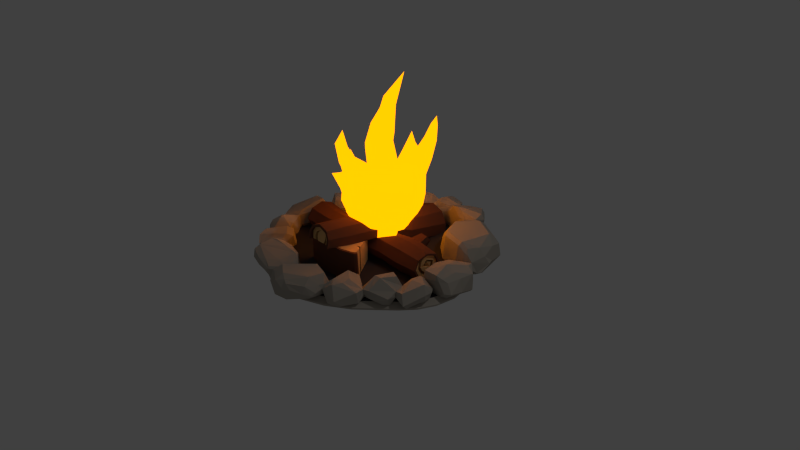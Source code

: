 # Source: fire.blend  (saved by Blender 3.6.13; exported with 4.5.12 LTS)
import bpy
from mathutils import Matrix  # noqa: F401  (used for matrix-valued properties, if any)

bpy.ops.wm.read_factory_settings(use_empty=True)
scene = bpy.context.scene
scene.name = 'Scene'

# ---- collections
col_collection_1 = bpy.data.collections.new('Collection 1'); scene.collection.children.link(col_collection_1)

# ---- materials (node trees are filled in below, after node groups)
mat_flame = bpy.data.materials.new('FLAME')
mat_flame.alpha_threshold = 0.0
mat_flame.use_transparent_shadow = False
mat_flame.diffuse_color = (1.0, 0.3728, 0.02119, 1.0)
mat_flame.specular_color = (1.0, 0.03226, 0.02175)
mat_flame.roughness = 0.5
mat_flame.specular_intensity = 1.0
mat_bark = bpy.data.materials.new('BARK')
mat_bark.alpha_threshold = 0.0
mat_bark.use_transparent_shadow = False
mat_bark.diffuse_color = (0.1473, 0.06048, 0.03549, 1.0)
mat_bark.specular_color = (0.06998, 0.02552, 0.01145)
mat_bark.roughness = 0.5
mat_bark.specular_intensity = 0.2053
mat_flesh = bpy.data.materials.new('FLESH')
mat_flesh.alpha_threshold = 0.0
mat_flesh.use_transparent_shadow = False
mat_flesh.diffuse_color = (0.8007, 0.4864, 0.1967, 1.0)
mat_flesh.specular_color = (1.0, 0.5979, 0.2251)
mat_flesh.roughness = 0.5
mat_flesh.specular_intensity = 0.3526
mat_crack = bpy.data.materials.new('CRACK')
mat_crack.alpha_threshold = 0.0
mat_crack.use_transparent_shadow = False
mat_crack.diffuse_color = (0.3506, 0.1906, 0.06757, 1.0)
mat_crack.specular_color = (0.02721, 0.01158, 0.006229)
mat_crack.roughness = 0.5
mat_crack.specular_intensity = 0.08947
mat_material = bpy.data.materials.new('Material')
mat_material.alpha_threshold = 0.0
mat_material.use_transparent_shadow = False
mat_material.diffuse_color = (0.402, 0.3615, 0.3072, 1.0)
mat_material.specular_color = (1.0, 0.7043, 0.181)
mat_material.roughness = 0.5
mat_material.specular_intensity = 0.3211
mat_material_001 = bpy.data.materials.new('Material.001')
mat_material_001.alpha_threshold = 0.0
mat_material_001.use_transparent_shadow = False
mat_material_001.diffuse_color = (0.04452, 0.04203, 0.04955, 1.0)
mat_material_001.roughness = 0.5

# ---- material node trees
mat_flame.use_nodes = True; mat_flame.node_tree.nodes.clear()
_N = mat_flame.node_tree.nodes; _L = mat_flame.node_tree.links
n0 = _N.new('ShaderNodeOutputMaterial'); n0.name = 'Material Output'; n0.location = (300, 300)
n1 = _N.new('ShaderNodeEmission'); n1.name = 'Emission'; n1.location = (10, 300)
n1.inputs[0].default_value = (0.4564, 0.1297, 0.0, 1.0)
n1.inputs[1].default_value = 5.0
_L.new(n1.outputs[0], n0.inputs[0])
n0.is_active_output = True

# ---- world
world_world = bpy.data.worlds.new('World'); scene.world = world_world
world_world.color = (0.05088, 0.05088, 0.05088)
world_world.use_sun_shadow = False
world_world.sun_shadow_jitter_overblur = 0.0
world_world.cycles.sampling_method = 'MANUAL'
world_world.cycles.sample_map_resolution = 256

# ---- cameras
cam_camera = bpy.data.cameras.new('Camera')
cam_camera.clip_end = 100.0
cam_camera.lens = 35.0
cam_camera.sensor_width = 32.0
cam_camera.sensor_height = 18.0
cam_camera.ortho_scale = 7.314
cam_camera.dof.focus_distance = 0.0
cam_camera.dof.aperture_fstop = 128.0

# ---- lights
light_lamp = bpy.data.lights.new('Lamp', 'POINT')
light_lamp.transmission_factor = 0.0
light_lamp.cutoff_distance = 30.0
light_lamp.energy = 100.0
light_lamp.shadow_buffer_clip_start = 1.001
light_lamp.shadow_soft_size = 0.1
light_lamp.shadow_maximum_resolution = 0.006
light_lamp.use_absolute_resolution = True
light_lamp.cycles.use_multiple_importance_sampling = False

# ---- meshes
me_cylinder_002 = bpy.data.meshes.new('Cylinder.002')
me_cylinder_002.from_pydata([(0.6309, 0.1948, -0.1737), (0.2632, 0.2085, -0.1567), (-0.1311, 0.1578, -0.15), (-0.7276, 0.1387, -0.1645), (0.6201, 0.03041, -0.2357), (0.2776, 0.05505, -0.2237), (-0.2312, 0.01789, -0.2023), (-0.7271, -0.008076, -0.2175), (0.6173, -0.1282, -0.1733), (0.2984, -0.09695, -0.1624), (-0.2511, -0.1366, -0.1369), (-0.7326, -0.1623, -0.1571), (0.975, 0.1506, -0.1638), (0.972, 0.01356, -0.2244), (0.9718, -0.1437, -0.148), (-1.04, 0.1542, -0.1497), (-1.057, -0.005016, -0.2069), (-1.065, -0.1633, -0.1427), (0.2285, 0.5497, -0.1341), (-0.2837, 0.5727, -0.1564), (0.1445, -0.855, 0.2287), (-0.2256, -0.8478, 0.2422), (0.1111, -0.8543, 0.2307), (0.1825, 0.5501, -0.1343), (-0.1884, -0.8471, 0.2448), (-0.2498, 0.5712, -0.1536), (0.2303, 1.08, -0.2198), (-0.2765, 1.098, -0.2157), (-0.3134, 1.1, -0.2147), (0.1936, 1.082, -0.2204), (-0.2747, 1.069, -0.2103), (0.1928, 1.053, -0.2151), (0.2301, 1.051, -0.2145), (-0.3114, 1.07, -0.2092), (0.09093, 1.056, -0.214), (0.05533, 1.058, -0.2136), (0.06665, 1.039, -0.207), (0.06064, 0.5599, -0.1343), (-0.225, -0.805, 0.2332), (0.148, -0.8127, 0.2211), (0.1161, -0.8147, 0.2308), (-0.1893, -0.8044, 0.2355), (0.004198, -0.1182, -0.1488), (-0.01155, 0.03393, -0.2115), (0.003283, 0.1751, -0.1523), (0.1448, 0.1933, -0.1547), (0.1542, 0.04604, -0.2185), (0.1616, -0.1068, -0.1561), (-0.224, 0.1497, -0.1501), (-0.1665, -0.1305, -0.1408), (-0.1416, 0.02443, -0.2061), (-0.4062, -0.6534, -0.2215), (0.4296, -0.6813, -0.2215), (-0.2063, -0.737, -0.2215), (-0.01407, -0.7576, -0.2215), (0.18, -0.741, -0.2215), (-0.3641, -0.5993, -0.2215), (0.3905, -0.6232, -0.2215), (-0.2253, -0.7277, 0.2084), (0.3755, -0.6984, -0.2215), (-0.3666, -0.6749, -0.2215), (-0.2383, -0.6033, -0.2215), (-0.1125, -0.6073, -0.2215), (0.01321, -0.6113, -0.2215), (0.139, -0.6153, -0.2215), (0.2647, -0.6192, -0.2215), (-0.18, -0.3744, -0.2225), (-0.1448, -0.3794, -0.2214), (-0.1897, -0.7342, 0.2095), (0.1226, -0.7435, 0.2087), (0.1531, -0.7415, 0.2051), (-0.4235, -0.6381, -0.2201), (-0.3814, -0.5841, -0.2201), (0.4535, -0.6602, -0.2204), (0.4145, -0.6021, -0.2204), (0.2525, -0.4686, -0.2238), (0.2744, -0.4507, -0.2215), (0.2952, -0.4816, -0.2215), (0.04979, -0.4214, -0.2215), (-0.08001, -0.3934, -0.2215), (-0.2951, 0.7469, -0.1482)], [(75, 76)], [(0, 12, 13, 4), (4, 13, 14, 8), (16, 7, 11, 17), (7, 6, 10, 11), (46, 5, 9, 47), (5, 4, 8, 9), (15, 3, 7, 16), (45, 1, 5, 46), (1, 0, 4, 5), (26, 32, 31, 29), (2, 44, 43, 50), (70, 69, 55), (37, 25, 30, 35, 36), (32, 18, 23, 31), (30, 25, 19, 80, 33), (27, 30, 33, 28), (68, 58, 53), (23, 37, 36, 34, 31), (41, 24, 21, 38), (39, 20, 22, 40), (50, 43, 42, 49), (6, 50, 49, 10), (43, 46, 47, 42), (44, 45, 46, 43), (3, 48, 6, 7), (48, 2, 50, 6), (59, 65, 57, 52), (51, 56, 61, 60), (60, 61, 62, 53), (53, 62, 63, 54), (54, 63, 64, 55), (55, 64, 65, 59), (70, 39, 40, 69), (68, 41, 38, 58), (56, 51, 71, 72), (52, 57, 74, 73), (65, 77, 57), (62, 79, 78, 63), (61, 67, 79, 62), (56, 66, 67, 61), (63, 78, 75, 64), (64, 75, 77, 65)])
me_cylinder_002.polygons.foreach_set('material_index', [1, 1, 1, 1, 1, 1, 1, 1, 1, 1, 1, 1, 2, 1, 1, 1, 1, 2, 1, 1, 1, 1, 1, 1, 1, 1, 1, 1, 1, 1, 1, 1, 1, 1, 1, 1, 2, 2, 2, 2, 2, 2])
me_cylinder_002.materials.append(mat_flame)
me_cylinder_002.materials.append(mat_bark)
me_cylinder_002.materials.append(mat_flesh)
me_cylinder_002.materials.append(mat_crack)
me_cylinder_002.materials.append(None)
me_cylinder_002.use_remesh_preserve_volume = False
me_cylinder_002.use_remesh_preserve_attributes = False
me_cylinder_002.use_mirror_vertex_groups = False
me_cylinder_002.update()
me_circle_001 = bpy.data.meshes.new('Circle.001')
me_circle_001.from_pydata([(-0.025, 1.14, -0.005958), (-0.2433, 1.129, -0.00426), (-0.4544, 1.079, -0.002493), (-0.6484, 0.9931, -0.0008904), (-0.8125, 0.8709, 0.0001646), (-0.9202, 0.7091, -0.000789), (-0.9919, 0.5211, -0.001831), (-1.066, 0.3204, 0.0005324), (-1.124, 0.1093, 0.005109), (-1.124, -0.1107, 0.008435), (-1.067, -0.3014, 0.008595), (-0.9757, -0.4563, 0.007638), (-0.8378, -0.6057, 0.006244), (-0.6515, -0.7591, 0.004708), (-0.4718, -0.8802, 0.005762), (-0.2953, -0.9542, 0.007831), (-0.105, -0.9815, 0.008751), (0.1133, -0.9602, 0.006446), (0.3435, -0.8712, 0.0005522), (0.5442, -0.7254, -0.007376), (0.6995, -0.574, -0.009804), (0.8403, -0.4573, -0.006665), (0.9472, -0.3317, -0.005217), (1.016, -0.1766, -0.004425), (1.039, 0.02294, -0.005018), (1.002, 0.2078, -0.002704), (0.9156, 0.3765, 0.00114), (0.8065, 0.5477, 0.002811), (0.693, 0.7323, -0.0001713), (0.5621, 0.9081, -0.005159), (0.3961, 1.041, -0.008193), (0.1917, 1.111, -0.007421), (-0.01692, 1.446, -0.007696), (-0.2986, 1.432, -0.005506), (-0.5709, 1.368, -0.003227), (-0.821, 1.257, -0.001159), (-1.033, 1.099, 0.0002018), (-1.172, 0.8907, -0.001028), (-1.264, 0.6481, -0.002372), (-1.359, 0.3893, 0.0006762), (-1.434, 0.117, 0.00658), (-1.435, -0.1669, 0.01087), (-1.361, -0.4128, 0.01108), (-1.243, -0.6127, 0.009842), (-1.065, -0.8053, 0.008044), (-0.8251, -1.003, 0.006062), (-0.5932, -1.159, 0.007422), (-0.3656, -1.255, 0.01009), (-0.1201, -1.29, 0.01128), (0.1615, -1.263, 0.008305), (0.4584, -1.148, 0.0007017), (0.724, -0.971, -0.00672), (0.9258, -0.7781, -0.009244), (1.099, -0.614, -0.008608), (1.237, -0.4519, -0.00674), (1.326, -0.2518, -0.005719), (1.356, 0.005543, -0.006483), (1.307, 0.244, -0.003498), (1.196, 0.4616, 0.00146), (1.056, 0.6824, 0.003615), (0.9092, 0.9205, -0.0002315), (0.7403, 1.147, -0.006665), (0.5263, 1.318, -0.01058), (0.2626, 1.409, -0.009583), (-0.01501, 1.519, -0.0627), (-0.3116, 1.504, -0.0604), (-0.5983, 1.436, -0.058), (-0.8617, 1.319, -0.05582), (-1.085, 1.153, -0.05439), (-1.231, 0.9335, -0.05568), (-1.328, 0.6781, -0.0571), (-1.429, 0.4055, -0.05389), (-1.507, 0.1188, -0.04767), (-1.508, -0.1801, -0.04315), (-1.43, -0.4391, -0.04294), (-1.306, -0.6496, -0.04424), (-1.119, -0.8524, -0.04613), (-0.866, -1.061, -0.04822), (-0.6219, -1.225, -0.04678), (-0.3822, -1.326, -0.04397), (-0.1237, -1.363, -0.04273), (0.1729, -1.334, -0.04585), (0.4855, -1.213, -0.05386), (0.7652, -1.027, -0.06168), (0.9777, -0.8238, -0.06433), (1.16, -0.6509, -0.06366), (1.306, -0.4802, -0.0617), (1.399, -0.2695, -0.06062), (1.43, 0.001439, -0.06143), (1.379, 0.2526, -0.05828), (1.263, 0.4817, -0.05306), (1.114, 0.7142, -0.05079), (0.9603, 0.965, -0.05484), (0.7824, 1.204, -0.06162), (0.557, 1.384, -0.06574), (0.2793, 1.48, -0.06469), (-0.0151, 1.518, -0.08475), (-0.3117, 1.503, -0.08245), (-0.5984, 1.436, -0.08005), (-0.8618, 1.319, -0.07787), (-1.085, 1.153, -0.07644), (-1.231, 0.9334, -0.07773), (-1.329, 0.678, -0.07915), (-1.429, 0.4054, -0.07594), (-1.507, 0.1187, -0.06972), (-1.508, -0.1802, -0.0652), (-1.43, -0.4392, -0.06498), (-1.306, -0.6496, -0.06628), (-1.119, -0.8525, -0.06818), (-0.8661, -1.061, -0.07026), (-0.6219, -1.225, -0.06883), (-0.3823, -1.326, -0.06602), (-0.1237, -1.363, -0.06477), (0.1728, -1.334, -0.0679), (0.4854, -1.213, -0.07591), (0.7651, -1.027, -0.08372), (0.9776, -0.8238, -0.08638), (1.16, -0.651, -0.08571), (1.305, -0.4803, -0.08375), (1.399, -0.2696, -0.08267), (1.43, 0.001359, -0.08348), (1.379, 0.2525, -0.08033), (1.263, 0.4816, -0.07511), (1.114, 0.7141, -0.07284), (0.9602, 0.9649, -0.07689), (0.7823, 1.204, -0.08367), (0.5569, 1.384, -0.08779), (0.2792, 1.479, -0.08674), (-0.025, 1.14, -0.04231), (-0.2433, 1.129, -0.04062), (-0.4544, 1.079, -0.03885), (-0.6484, 0.9931, -0.03725), (-0.8125, 0.8709, -0.03619), (-0.9202, 0.7091, -0.03714), (-0.9919, 0.5211, -0.03819), (-1.066, 0.3204, -0.03582), (-1.124, 0.1093, -0.03125), (-1.124, -0.1107, -0.02792), (-1.067, -0.3014, -0.02776), (-0.9757, -0.4563, -0.02872), (-0.8378, -0.6057, -0.03011), (-0.6515, -0.7591, -0.03165), (-0.4718, -0.8802, -0.03059), (-0.2953, -0.9542, -0.02852), (-0.105, -0.9815, -0.0276), (0.1133, -0.9602, -0.02991), (0.3435, -0.8712, -0.0358), (0.5442, -0.7254, -0.04373), (0.6995, -0.574, -0.04616), (0.8403, -0.4573, -0.04302), (0.9472, -0.3317, -0.04157), (1.016, -0.1766, -0.04078), (1.039, 0.02294, -0.04137), (1.002, 0.2078, -0.03906), (0.9156, 0.3765, -0.03521), (0.8065, 0.5477, -0.03354), (0.693, 0.7323, -0.03653), (0.5621, 0.9081, -0.04151), (0.3961, 1.041, -0.04455), (0.1917, 1.111, -0.04378), (-0.01692, 1.446, -0.04405), (-0.2986, 1.432, -0.04186), (-0.5709, 1.368, -0.03958), (-0.821, 1.257, -0.03751), (-1.033, 1.099, -0.03615), (-1.172, 0.8907, -0.03738), (-1.264, 0.6481, -0.03873), (-1.359, 0.3893, -0.03568), (-1.434, 0.117, -0.02978), (-1.435, -0.1669, -0.02548), (-1.361, -0.4128, -0.02528), (-1.243, -0.6127, -0.02651), (-1.065, -0.8053, -0.02831), (-0.8251, -1.003, -0.03029), (-0.5932, -1.159, -0.02893), (-0.3656, -1.255, -0.02626), (-0.1201, -1.29, -0.02508), (0.1615, -1.263, -0.02805), (0.4584, -1.148, -0.03565), (0.724, -0.971, -0.04307), (0.9258, -0.7781, -0.0456), (1.099, -0.614, -0.04496), (1.237, -0.4519, -0.0431), (1.326, -0.2518, -0.04207), (1.356, 0.005543, -0.04284), (1.307, 0.244, -0.03985), (1.196, 0.4616, -0.03489), (1.056, 0.6824, -0.03274), (0.9092, 0.9205, -0.03659), (0.7403, 1.147, -0.04302), (0.5263, 1.318, -0.04693), (0.2626, 1.409, -0.04594), (-0.292, 1.327, 0.1293), (-0.6676, 1.367, -0.05561), (-0.2912, 1.318, 0.03623), (-0.4982, 1.174, -0.05052), (-0.3209, 1.505, 0.04047), (-1.195, 0.7942, 0.1698), (-0.3064, 1.505, 0.1562), (-0.3737, 1.461, 0.2313), (-1.086, 0.4334, 0.1605), (-1.464, 0.555, 0.06098), (-0.5287, 1.556, 0.1357), (-0.4422, 1.137, -0.01898), (-0.4259, 1.332, -0.0461), (-0.3436, 1.281, -0.01301), (-0.5284, 1.493, -0.01267), (-0.7583, 1.304, 0.14), (-0.7276, 1.445, 0.1535), (-0.5571, 1.377, 0.2389), (-0.5982, 1.275, 0.233), (-0.7603, 1.291, -0.007954), (-0.7192, 1.419, -0.00952), (-1.447, 0.5603, 0.1835), (-1.222, 0.4871, 0.2169), (-1.359, 0.7405, 0.1405), (-1.135, 0.2896, 0.07249), (-1.23, 0.3206, 0.02958), (-1.307, 0.8666, 0.03129), (-1.072, 0.3676, 0.1338), (-1.192, 0.8644, 0.09336), (-1.298, 0.447, 0.2063), (-1.274, 0.6437, 0.209), (-1.335, 0.6087, 0.2049), (-1.265, 0.7343, 0.1795), (-0.9617, 0.6215, -0.04806), (-1.177, 0.509, -0.07202), (-0.8952, 0.6601, 0.1071), (-1.324, 0.4838, -0.08095), (-1.041, -0.5766, 0.008033), (-1.127, -0.7902, 0.2044), (-0.9941, -0.9266, -0.04975), (-1.044, -0.5311, 0.1645), (-1.135, -0.8266, -0.06031), (-1.186, -0.7219, 0.1312), (-1.025, -0.6508, -0.0698), (-1.054, -1.009, 0.226), (-0.9933, -1.068, 0.144), (-0.8626, -0.5713, -0.06754), (-0.7908, -0.8604, -0.0256), (-1.116, -0.8649, 0.2361), (-0.9284, -0.52, -0.02652), (-1.192, -0.837, 0.07258), (-1.16, -0.7048, 0.01922), (-1.144, -0.7373, -0.03435), (-1.045, -0.5985, -0.01419), (-0.8156, -0.7588, 0.2353), (-0.7804, -0.685, 0.1871), (-0.7822, -0.8766, 0.1148), (-0.8162, -0.946, 0.1377), (-0.9936, -0.6144, 0.2295), (-0.9544, -0.543, 0.18), (-1.033, -0.5574, 0.1681), (0.6626, -0.7666, 0.03354), (1.062, -0.7873, 0.05988), (0.9699, -0.4647, 0.02407), (0.8171, -0.8781, 0.08158), (0.9589, -0.5913, -0.06954), (1.014, -0.7654, -0.02658), (0.7572, -0.6432, -0.01107), (0.6035, -0.771, 0.01479), (0.3936, -1.126, 0.02642), (0.6427, -0.6425, 0.07441), (0.8228, -0.4362, 0.1702), (1.102, -0.7655, 0.0856), (0.6184, -0.7252, 0.03802), (1.061, -0.699, -0.03881), (0.8546, -0.74, -0.03234), (0.9002, -0.6999, -0.05462), (0.6764, -0.7148, 0.02394), (0.9119, -0.7046, 0.2684), (0.8159, -0.6996, 0.2614), (0.9093, -0.4946, 0.2637), (1.002, -0.5267, 0.255), (0.8826, -0.8616, 0.1467), (0.8052, -0.8848, 0.1415), (0.8289, -0.6714, -0.03264), (1.119, -0.6566, 0.07369), (1.112, -0.646, 0.1469), (1.112, -0.7228, 0.1018), (1.071, -0.5036, 0.1463), (0.9971, -0.4413, 0.0943), (0.6743, -1.122, -0.03755), (0.7471, -0.9438, -0.04783), (0.3805, -1.07, -0.0005748), (0.501, -0.8679, -0.03901), (0.5075, -1.184, -0.01349), (0.5411, -0.7044, 0.1573), (0.4707, -0.8166, 0.2387), (0.4331, -0.8695, -0.009155), (0.5215, -1.039, -0.05718), (0.4593, -1.037, -0.04338), (0.5732, -1.126, -0.04363), (0.8326, -1.007, 0.1568), (0.6497, -1.049, 0.2326), (0.6316, -0.94, 0.2408), (0.7881, -0.8481, 0.02494), (0.8166, -0.9682, -0.002953), (0.5868, -1.241, 0.01529), (0.6872, -1.224, 0.06637), (0.4444, -1.196, 0.1312), (0.5781, -1.152, 0.2202), (0.5112, -1.072, 0.241), (0.7249, -1.131, -0.01108), (0.6024, -1.205, -0.01469), (0.6218, -1.172, -0.03011), (0.6742, -1.15, -0.03136), (0.9118, -0.8551, 0.04018), (0.7987, -0.7811, -0.003669), (0.7164, -0.7316, -0.019), (0.9922, -0.8138, 0.1159), (0.6812, -0.7019, 0.1122), (0.8559, -0.6178, -0.03968), (1.032, -0.532, 0.04261), (1.337, -0.4087, 0.2341), (1.277, -0.2014, 0.08136), (1.041, -0.2489, -0.00984), (1.083, -0.1798, -0.05396), (1.379, -0.4304, 0.1128), (1.272, -0.6878, 0.02939), (1.235, -0.6657, 0.1753), (1.359, -0.4206, 0.0358), (1.284, -0.3623, -0.06007), (1.323, -0.3073, 0.007259), (1.094, -0.5477, 0.01007), (1.205, -0.4674, -0.08189), (1.232, -0.5988, -0.05633), (1.158, -0.4349, 0.23), (1.045, -0.3307, 0.1637), (1.044, -0.2522, 0.08916), (1.106, -0.2037, 0.1188), (1.113, -0.275, 0.2029), (1.146, -0.2557, 0.2032), (1.156, -0.2157, 0.1577), (1.142, -0.2064, 0.2691), (1.094, 0.2464, 0.2137), (1.233, -0.216, 0.1784), (1.497, 0.2371, -0.02807), (1.508, 0.04322, 0.019), (1.431, 0.07787, -0.05726), (1.176, -0.1659, -0.05977), (1.359, -0.3083, 0.09748), (1.057, 0.2293, -0.0193), (1.268, 0.4692, 0.1509), (1.284, 0.4769, 0.03666), (1.385, 0.278, 0.2391), (1.504, 0.2293, 0.1908), (1.413, 0.02459, 0.2531), (1.342, -0.2149, 0.2756), (1.327, -0.226, 0.2127), (1.392, -0.1121, -0.05198), (1.355, -0.1758, -0.0207), (1.335, -0.1659, -0.05977), (1.513, -0.1429, 0.0573), (1.451, -0.2001, 0.06518), (1.38, -0.2124, 0.2031), (1.454, -0.1419, 0.1913), (1.404, -0.1801, 0.2371), (1.479, 0.04371, 0.191), (1.1, 0.01146, 0.2691), (1.282, 0.01782, 0.314), (1.244, 0.2274, 0.2609), (1.07, 0.02476, -0.03663), (1.077, 0.238, 0.09388), (1.052, 0.01518, 0.1052), (1.175, 0.4099, 0.04079), (1.307, 0.4187, -0.07338), (1.309, 0.4569, -0.05209), (1.464, 0.2383, -0.06171), (1.106, 0.2822, -0.04027), (1.097, 0.2331, -0.06186), (1.077, 0.2468, -0.04323), (1.282, 0.4342, -0.05055), (1.27, 0.3857, -0.07133), (1.245, 0.2352, -0.0618), (-0.5107, 1.339, -0.05455), (-1.519, 0.2754, 0.2023), (-1.337, 0.3541, -0.04273), (-1.482, -0.05611, -0.05023), (-1.324, 0.3599, 0.06185), (-1.184, -0.2703, 0.2047), (-1.12, -0.02866, 0.2239), (-1.23, -0.05044, 0.2688), (-1.454, 0.2493, 0.2413), (-1.592, -0.07107, 0.1225), (-1.389, -0.2994, -0.006532), (-1.403, -0.3928, 0.08739), (-1.208, -0.167, -0.02088), (-1.185, -0.2418, 0.05502), (-1.13, 0.06061, 0.01188), (-1.181, 0.2859, -0.03091), (-1.246, 0.1364, 0.2811), (-1.276, 0.2071, 0.2687), (-1.126, 0.1405, 0.2075), (-1.153, 0.2161, 0.1992), (-1.089, 0.1871, 0.08799), (-1.121, 0.2375, 0.02978), (-1.09, 0.01124, 0.07334), (-1.422, 0.1697, -0.07497), (-1.232, 0.1154, -0.05932), (-1.326, -0.07028, -0.05964), (-1.57, 0.1097, 0.1686), (-1.538, -0.06321, 0.03812), (-1.533, 0.1501, 0.04855), (-1.49, -0.2273, 0.06068), (-1.404, -0.3337, 0.1829), (-1.377, -0.3812, 0.1706), (-1.218, -0.2106, 0.2479), (-1.56, -0.1383, 0.1433), (-1.569, -0.09438, 0.1675), (-1.583, -0.09748, 0.1442), (-1.423, -0.3367, 0.1548), (-1.431, -0.2904, 0.1834), (-1.433, -0.1398, 0.2071), (-1.456, 0.3566, 0.06573), (-1.392, 0.3212, 0.1283), (-0.7593, -1.291, 0.2386), (-0.8418, -1.173, -0.0282), (-0.4298, -1.299, -0.04443), (-0.8548, -1.075, 0.1061), (-0.3056, -0.9604, 0.2225), (-0.4902, -0.9186, 0.2486), (-0.455, -1.018, 0.2845), (-0.7389, -1.222, 0.2801), (-0.3995, -1.387, 0.1238), (-0.1019, -1.167, 0.01006), (-0.1452, -1.207, 0.08), (-0.3476, -1.022, -0.007907), (-0.3569, -0.9086, 0.05981), (-0.585, -0.9493, 0.06557), (-0.789, -1.022, -0.001931), (-0.8341, -0.9842, 0.1035), (-0.6434, -1.026, 0.3173), (-0.7127, -1.055, 0.3114), (-0.6619, -0.924, 0.2548), (-0.7761, -0.9412, 0.2443), (-0.87, -0.9858, 0.06738), (-0.7168, -0.9021, 0.1519), (-0.7668, -0.9398, 0.09791), (-0.5379, -0.9041, 0.1173), (-0.6672, -1.241, -0.03746), (-0.6312, -1.057, -0.004598), (-0.4315, -1.15, -0.04188), (-0.5862, -1.348, 0.1906), (-0.4146, -1.345, 0.04219), (-0.6336, -1.328, 0.07663), (-0.2544, -1.29, 0.05154), (-0.1332, -1.191, 0.1703), (-0.06643, -1.133, 0.1415), (-0.2951, -1.011, 0.2473), (-0.2894, -0.9801, 0.2295), (-0.3341, -1.355, 0.1394), (-0.377, -1.361, 0.168), (-0.373, -1.377, 0.1433), (-0.1395, -1.204, 0.1328), (-0.1941, -1.22, 0.1707), (-0.344, -1.223, 0.209), (-0.8342, -1.265, 0.08697), (-0.8316, -1.191, 0.1355), (-0.8911, -1.021, 0.1403), (-0.9357, -0.8852, 0.2352), (-1.056, -0.7408, 0.2352), (-0.4988, -1.316, 0.2104), (-1.248, -0.4945, -0.05074), (-1.302, -0.6837, -0.02993), (-1.417, -0.5088, -0.008857), (-1.091, -0.389, -0.009063), (-1.243, -0.5041, 0.2736), (-1.048, -0.5691, 0.1771), (-1.338, -0.3672, 0.00611), (-1.286, -0.3628, -0.0223), (-1.357, -0.5867, 0.1866), (-1.406, -0.5837, 0.1058), (-1.37, -0.6343, 0.1039), (-1.341, -0.643, 0.1477), (1.161, 1.019, 0.2582), (1.171, 0.8923, 0.3645), (1.245, 0.9962, 0.2191), (1.307, 0.6623, 0.1831), (0.4773, 1.044, 0.1342), (0.4795, 1.005, 0.2535), (0.6488, 1.217, 0.2649), (0.6607, 1.24, 0.2096), (0.7974, 1.221, 0.2604), (1.128, 0.9026, -0.07246), (1.236, 1.043, 0.032), (1.306, 0.614, -0.02198), (1.327, 0.731, 0.06631), (0.6628, 1.23, 0.02988), (0.5446, 1.155, 0.1211), (0.8056, 1.24, 0.01619), (0.7208, 1.132, -0.04952), (0.7264, 0.5383, -0.03073), (1.277, 0.5577, -0.02007), (1.034, 0.4699, -0.07234), (1.047, 0.3903, 0.003003), (0.5118, 0.9291, 0.0301), (0.4532, 0.8699, 0.1319), (0.45, 0.9438, 0.09293), (0.6164, 0.8511, 0.343), (0.5537, 1.16, 0.1971), (0.6977, 1.152, 0.3066), (0.8389, 1.085, 0.3551), (0.7887, 0.4557, 0.03734), (0.7264, 0.5383, -0.0307), (1.283, 0.8302, 0.26), (1.287, 0.8275, 0.05731), (1.257, 0.6814, -0.0726), (1.219, 0.5901, -0.07682), (1.245, 0.6354, 0.2953), (0.172, -1.039, 0.2916), (-0.1674, -1.423, 0.2169), (-0.1151, -1.337, 0.2944), (-0.2213, -1.413, 0.1936), (-0.1928, -1.305, 0.1602), (0.3483, -1.413, 0.102), (0.3657, -1.386, 0.2011), (0.1758, -1.514, 0.2164), (0.1326, -1.548, 0.1546), (0.01878, -1.542, 0.2115), (-0.08689, -1.349, -0.0189), (-0.2361, -1.448, 0.06174), (-0.1085, -1.118, 0.1399), (0.1354, -1.551, 0.1243), (0.2334, -1.481, 0.0854), (0.002439, -1.556, 0.01926), (0.1184, -1.481, -0.03608), (-0.01987, -1.088, 0.0596), (-0.05018, -1.126, 0.02853), (0.1896, -1.048, -0.03926), (0.2173, -0.9953, 0.01806), (0.3761, -1.337, 0.02595), (0.4499, -1.294, 0.1093), (0.419, -1.344, 0.07303), (0.4402, -1.162, 0.1771), (0.3712, -1.095, 0.2793), (0.3332, -1.287, 0.2767), (0.227, -1.5, 0.142), (0.1283, -1.492, 0.2456), (0.05063, -1.452, 0.2859), (0.3975, -1.01, 0.05931), (-0.173, -1.304, 0.2261), (0.05557, -1.047, 0.2148), (-0.1936, -1.308, 0.08674), (-0.08222, -1.21, -0.009348), (-0.009658, -1.143, -0.02394), (0.08581, -1.036, 0.03876), (-0.05154, -1.169, 0.2448), (0.4276, -1.312, 0.0609), (0.4179, -1.229, 0.1843), (0.4088, -0.9622, -0.005192), (0.4501, -0.9775, -0.03128), (-0.07122, -1.082, 0.07704), (-0.1655, -1.181, 0.1671), (-0.08506, -1.115, 0.02487), (-0.1584, -1.202, 0.1597), (-0.5543, 1.16, -0.03507), (-0.6554, 1.272, -0.03775), (-0.6828, 1.119, 0.134), (-0.5622, 1.074, 0.069), (-0.5582, 1.173, 0.2252), (-0.4588, 1.132, 0.165), (-0.4535, 1.148, 0.1967), (-0.4877, 1.175, 0.2236), (-0.7006, 1.146, 0.01475), (-0.5813, 1.102, 0.007935), (1.079, 0.4922, 0.3605), (1.064, 0.448, 0.3221), (0.6054, 0.6389, 0.1982), (0.5625, 0.7173, 0.2191), (0.7518, 0.5441, 0.3071), (0.7253, 0.6049, 0.3458), (0.6169, 0.5912, 0.07158), (0.5628, 0.6583, 0.0854), (0.618, 0.5983, 0.05211), (1.174, 0.4927, 0.3005), (1.159, 0.4486, 0.2579), (1.211, 0.4627, 0.2278), (0.4318, 1.224, -0.05756), (0.2179, 1.23, -0.05498), (0.4129, 1.572, -0.06423), (0.2401, 1.556, 0.2149), (0.2392, 1.611, 0.1295), (0.2013, 1.58, 0.1915), (0.4497, 1.562, 0.2438), (0.4502, 1.617, 0.1587), (-0.006571, 1.327, 0.1251), (0.04009, 1.382, 0.2058), (0.196, 1.28, 0.3053), (0.1904, 1.206, 0.2482), (0.2697, 1.198, 0.3441), (-0.02035, 1.31, 0.03117), (0.06893, 1.287, -0.03995), (0.2828, 1.571, -0.05687), (0.2137, 1.581, -0.005054), (0.6352, 1.32, -0.05385), (0.3946, 1.199, 0.3288), (0.3973, 1.234, 0.3514), (0.3519, 1.197, 0.3568), (0.3969, 1.165, 0.2308), (0.6915, 1.344, 0.2338), (0.651, 1.329, 0.3064), (0.4108, 1.156, 0.08801), (0.2021, 1.207, 0.05806), (0.09418, 1.523, 0.1875), (-0.201, 1.269, 0.08158), (-0.1878, 1.284, -0.06183), (0.03047, 1.63, 0.1659), (-0.2545, 1.266, 0.07955), (-0.0297, 1.465, 0.2443), (-0.1003, 1.356, 0.2162), (-0.03016, 1.381, 0.1972), (-0.182, 1.39, 0.2109), (-0.2316, 1.474, 0.209), (-0.2822, 1.296, -0.04306), (-0.2512, 1.289, -0.06101), (-0.275, 1.286, -0.03243), (-0.2313, 1.661, 0.1726), (-0.1881, 1.684, 0.1746), (-0.2716, 1.626, -0.01403), (-0.1454, 1.52, 0.2342), (-0.1856, 1.512, 0.2261), (0.06963, 1.478, 0.007424), (0.08452, 1.506, 0.02977), (0.106, 1.517, 0.002191), (-0.0106, 1.572, -0.05922), (0.008073, 1.601, -0.03123), (-0.226, 1.651, -0.01928), (-0.2336, 1.619, -0.04797), (-0.935, 0.701, 0.1411), (-1.013, 0.7362, 0.1926), (-1.035, 0.6919, 0.1901), (-1.007, 0.6524, 0.1812), (-1.384, 0.721, -0.05779), (-1.353, 0.6599, -0.07119), (-1.377, 0.6432, -0.07351), (-1.416, 0.6639, -0.06057), (-0.973, 0.6912, -0.0525), (-1.024, 0.7502, -0.04073), (-0.9577, 0.8203, 0.12), (-0.9068, 0.7303, 0.09977), (-0.8038, 0.8544, -0.02088), (-1.118, 0.8544, -0.04575), (-1.158, 0.9203, -0.05194), (-0.8361, 1.404, -0.03371), (-0.9469, 1.375, -0.07507), (-0.6958, 1.042, -0.02088), (-0.8119, 1.408, 0.1066), (-0.6958, 1.042, 0.1649), (-0.8231, 1.392, 0.2112), (-0.8959, 1.381, 0.2385), (-0.7989, 1.359, 0.2356), (-0.8537, 1.311, 0.2862), (-1.181, 0.8972, 0.02783), (-0.9441, 1.406, 0.1067), (-0.7658, 0.9203, 0.1649), (-1.108, 0.8419, 0.1418), (-0.8038, 0.8544, 0.01362), (-1.08, 0.9203, 0.2862), (-1.172, 0.9805, 0.218), (-1.192, 0.9364, 0.1646), (-1.167, 1.001, 0.1005), (-1.083, 1.204, 0.1025), (-1.093, 1.179, 0.005361), (-1.075, 0.8346, 0.03555), (-1.103, 0.7568, -0.05557), (-1.165, 0.6754, -0.06193), (-1.251, 0.5721, -0.07167)], [], [(1, 2, 3, 4, 5, 6, 7, 8, 9, 10, 11, 12, 13, 14, 15, 16, 17, 18, 19, 20, 21, 22, 23, 24, 25, 26, 27, 28, 29, 30, 31, 0), (33, 32, 64, 65), (7, 6, 38, 39), (21, 20, 52, 53), (8, 7, 39, 40), (22, 21, 53, 54), (9, 8, 40, 41), (23, 22, 54, 55), (10, 9, 41, 42), (24, 23, 55, 56), (11, 10, 42, 43), (25, 24, 56, 57), (12, 11, 43, 44), (26, 25, 57, 58), (13, 12, 44, 45), (27, 26, 58, 59), (14, 13, 45, 46), (1, 0, 32, 33), (28, 27, 59, 60), (15, 14, 46, 47), (2, 1, 33, 34), (29, 28, 60, 61), (16, 15, 47, 48), (3, 2, 34, 35), (30, 29, 61, 62), (17, 16, 48, 49), (4, 3, 35, 36), (31, 30, 62, 63), (18, 17, 49, 50), (5, 4, 36, 37), (0, 31, 63, 32), (19, 18, 50, 51), (6, 5, 37, 38), (20, 19, 51, 52), (68, 67, 99, 100), (60, 59, 91, 92), (47, 46, 78, 79), (34, 33, 65, 66), (61, 60, 92, 93), (48, 47, 79, 80), (35, 34, 66, 67), (62, 61, 93, 94), (49, 48, 80, 81), (36, 35, 67, 68), (63, 62, 94, 95), (50, 49, 81, 82), (37, 36, 68, 69), (32, 63, 95, 64), (51, 50, 82, 83), (38, 37, 69, 70), (52, 51, 83, 84), (39, 38, 70, 71), (53, 52, 84, 85), (40, 39, 71, 72), (54, 53, 85, 86), (41, 40, 72, 73), (55, 54, 86, 87), (42, 41, 73, 74), (56, 55, 87, 88), (43, 42, 74, 75), (57, 56, 88, 89), (44, 43, 75, 76), (58, 57, 89, 90), (45, 44, 76, 77), (59, 58, 90, 91), (46, 45, 77, 78), (97, 96, 127, 126, 125, 124, 123, 122, 121, 120, 119, 118, 117, 116, 115, 114, 113, 112, 111, 110, 109, 108, 107, 106, 105, 104, 103, 102, 101, 100, 99, 98), (95, 94, 126, 127), (82, 81, 113, 114), (69, 68, 100, 101), (64, 95, 127, 96), (83, 82, 114, 115), (70, 69, 101, 102), (84, 83, 115, 116), (71, 70, 102, 103), (85, 84, 116, 117), (72, 71, 103, 104), (86, 85, 117, 118), (73, 72, 104, 105), (87, 86, 118, 119), (74, 73, 105, 106), (88, 87, 119, 120), (75, 74, 106, 107), (89, 88, 120, 121), (76, 75, 107, 108), (90, 89, 121, 122), (77, 76, 108, 109), (91, 90, 122, 123), (78, 77, 109, 110), (65, 64, 96, 97), (92, 91, 123, 124), (79, 78, 110, 111), (66, 65, 97, 98), (93, 92, 124, 125), (80, 79, 111, 112), (67, 66, 98, 99), (94, 93, 125, 126), (81, 80, 112, 113), (129, 130, 131, 132, 133, 134, 135, 136, 137, 138, 139, 140, 141, 142, 143, 144, 145, 146, 147, 148, 149, 150, 151, 152, 153, 154, 155, 156, 157, 158, 159, 128), (161, 160, 191, 190, 189, 188, 187, 186, 185, 184, 183, 182, 181, 180, 179, 178, 177, 176, 175, 174, 173, 172, 171, 170, 169, 168, 167, 166, 165, 164, 163, 162), (135, 134, 166, 167), (149, 148, 180, 181), (136, 135, 167, 168), (150, 149, 181, 182), (137, 136, 168, 169), (151, 150, 182, 183), (138, 137, 169, 170), (152, 151, 183, 184), (139, 138, 170, 171), (153, 152, 184, 185), (140, 139, 171, 172), (154, 153, 185, 186), (141, 140, 172, 173), (155, 154, 186, 187), (142, 141, 173, 174), (129, 128, 160, 161), (156, 155, 187, 188), (143, 142, 174, 175), (130, 129, 161, 162), (157, 156, 188, 189), (144, 143, 175, 176), (131, 130, 162, 163), (158, 157, 189, 190), (145, 144, 176, 177), (132, 131, 163, 164), (159, 158, 190, 191), (146, 145, 177, 178), (133, 132, 164, 165), (128, 159, 191, 160), (147, 146, 178, 179), (134, 133, 165, 166), (148, 147, 179, 180), (192, 562, 561, 194), (198, 199, 192), (199, 198, 202, 209), (194, 203, 205), (559, 565, 203), (192, 199, 563, 562), (563, 210, 560), (209, 202, 208), (205, 203, 204), (216, 225, 227, 219), (560, 210, 207, 558), (196, 205, 204), (203, 195, 204), (196, 194, 205), (208, 202, 206, 212), (195, 556, 557, 193, 375), (193, 212, 206, 375), (193, 557, 564, 211), (202, 198, 196, 206), (208, 212, 211, 207), (207, 210, 209, 208), (559, 203, 194, 561), (228, 635, 634, 667), (216, 219, 221), (201, 636, 635, 228), (218, 633, 636, 201), (632, 631, 222, 214, 200), (213, 221, 223), (216, 394, 393, 395), (666, 667, 634), (218, 201, 213, 215), (220, 218, 215), (217, 201, 228), (200, 214, 221, 219), (221, 214, 222, 223), (215, 223, 222, 224), (215, 213, 223), (228, 226, 217), (637, 640, 227, 225), (660, 653, 220, 656), (217, 226, 225, 216), (460, 246, 250, 461), (238, 239, 231), (236, 240, 242), (229, 232, 252), (239, 238, 247, 248), (234, 230, 468), (233, 242, 244), (236, 242, 233, 237), (231, 237, 233), (231, 239, 436), (238, 231, 233, 235), (241, 238, 235), (244, 242, 243), (230, 240, 461), (230, 234, 242, 240), (229, 241, 245), (235, 244, 243, 245), (242, 234, 243), (235, 233, 244), (241, 235, 245), (234, 229, 245, 243), (247, 238, 241, 251), (250, 251, 252), (247, 251, 250, 246), (246, 249, 248, 247), (459, 249, 246, 460), (280, 313, 255), (262, 263, 255), (279, 278, 270, 274, 310, 264), (263, 262, 271, 272), (283, 260, 253), (257, 266, 268), (280, 273, 270, 278), (272, 273, 280, 281), (327, 331, 328, 280), (255, 257, 312), (269, 309, 253, 265), (268, 266, 267), (308, 309, 267), (254, 258, 266, 264), (269, 262, 259), (276, 268, 267, 309), (266, 258, 267), (312, 257, 268, 276), (256, 307, 310, 274), (271, 275, 274, 270), (270, 273, 272, 271), (277, 279, 264, 266), (277, 278, 279), (281, 280, 255), (293, 299, 303, 297), (288, 302, 295), (285, 260, 283, 282), (550, 289, 551), (530, 540, 284, 529), (302, 301, 294, 295), (304, 298, 286), (301, 299, 293, 294), (551, 289, 290), (288, 295, 275, 287), (275, 295, 294, 293), (286, 291, 290, 292), (289, 285, 290), (286, 284, 291), (282, 306, 305, 292), (285, 282, 292, 290), (298, 261, 284, 286), (305, 304, 286, 292), (287, 289, 550, 540, 288), (303, 304, 305, 306), (300, 298, 299, 301), (298, 304, 303, 299), (298, 300, 261), (293, 297, 296, 256, 275), (287, 265, 289), (260, 285, 289, 265), (307, 254, 264, 310), (274, 275, 256), (259, 276, 309, 269), (258, 254, 307, 308), (296, 297, 283), (308, 253, 309), (265, 262, 269), (282, 283, 297, 303, 306), (296, 283, 253), (260, 265, 253), (311, 275, 271), (265, 287, 275), (265, 275, 311), (262, 311, 271), (262, 265, 311), (258, 308, 267), (259, 312, 276), (262, 255, 312, 259), (333, 332, 314, 315), (317, 322, 325), (323, 322, 317), (327, 320, 314), (341, 323, 315), (364, 363, 342, 362), (257, 255, 313), (324, 316, 317, 325), (316, 324, 280, 328, 329), (326, 277, 324, 325), (321, 322, 323), (321, 326, 325, 322), (319, 318, 314, 320), (326, 321, 318, 319), (314, 318, 341), (326, 319, 277), (263, 281, 255), (280, 277, 313), (319, 320, 278, 277), (263, 272, 281), (277, 266, 257, 313), (332, 331, 327, 314), (320, 327, 280, 278), (324, 277, 280), (308, 307, 296), (253, 308, 296), (307, 256, 296), (330, 331, 332, 333), (330, 329, 328, 331), (330, 317, 316, 329), (360, 359, 334, 348), (358, 356, 353, 338), (354, 355, 349, 336, 315), (315, 336, 333), (334, 330, 333), (343, 335, 361), (349, 348, 334, 336), (344, 367, 372), (315, 314, 341), (318, 321, 323, 341), (336, 334, 333), (315, 323, 317), (363, 365, 369, 371, 342), (355, 357, 348, 349), (351, 354, 315), (360, 348, 357, 347), (343, 345, 346, 344), (358, 347, 357, 356), (350, 351, 352), (355, 356, 357), (354, 351, 350, 353), (355, 354, 353, 356), (340, 352, 351, 315), (346, 345, 347, 358), (350, 339, 338, 353), (346, 358, 338, 337), (335, 359, 360), (345, 343, 361), (361, 335, 360), (345, 361, 360, 347), (330, 364, 362, 317), (359, 335, 363, 364), (334, 359, 364, 330), (335, 343, 365), (371, 370, 340, 317, 362, 342), (363, 335, 365), (369, 370, 371), (317, 340, 315), (372, 367, 366, 373), (339, 350, 352, 340), (374, 340, 370), (373, 374, 370), (366, 368, 374, 373), (369, 372, 373, 370), (365, 344, 372, 369), (368, 339, 340, 374), (556, 195, 203, 565), (211, 212, 193), (195, 375, 204), (403, 402, 384, 401), (399, 398, 377, 390), (397, 395, 393, 381), (385, 378, 400), (386, 406, 411), (382, 407, 380, 381), (402, 404, 408, 410, 384), (399, 390, 396, 389), (385, 387, 388, 386), (397, 389, 396, 395), (216, 396, 390, 217), (394, 392, 391, 393), (217, 390, 377, 379), (388, 387, 389, 397), (391, 382, 381, 393), (388, 397, 381, 380), (378, 398, 399), (387, 385, 400), (400, 378, 399), (387, 400, 399, 389), (398, 378, 402, 403), (385, 386, 404), (378, 385, 404), (410, 409, 383, 376, 401, 384), (402, 378, 404), (408, 409, 410), (411, 406, 405), (216, 395, 396), (413, 383, 409), (412, 413, 409), (405, 407, 413, 412), (408, 411, 412, 409), (404, 386, 411, 408), (407, 382, 383, 413), (394, 379, 392), (415, 414, 376, 383), (392, 379, 415), (414, 377, 398, 403), (376, 403, 401), (379, 377, 414, 415), (376, 414, 403), (382, 391, 392, 383), (392, 415, 383), (445, 444, 424, 443), (441, 440, 417, 430), (439, 437, 434, 421), (425, 418, 442), (431, 430, 417, 419), (527, 448, 542, 546), (449, 553, 522, 450), (444, 446, 451, 453, 424), (441, 430, 438, 429), (427, 428, 552, 554), (439, 429, 438, 437), (422, 449, 450, 420, 421), (239, 248, 249, 431, 436), (435, 433, 432, 434), (237, 436, 459), (428, 427, 429, 439), (432, 422, 421, 434), (428, 439, 421, 420), (418, 440, 441), (427, 425, 442), (442, 418, 441), (427, 442, 441, 429), (440, 418, 444, 445), (425, 426, 446), (418, 425, 446), (443, 462, 423, 416), (444, 418, 446), (451, 452, 453), (553, 447, 448, 522), (447, 541, 547), (456, 423, 462), (455, 456, 452), (449, 456, 455), (451, 454, 455, 452), (446, 426, 454, 451), (449, 422, 423, 456), (237, 231, 436), (435, 419, 433), (458, 457, 416, 423), (433, 419, 458), (457, 417, 440, 445), (416, 445, 443), (419, 417, 457, 458), (416, 457, 445), (422, 432, 433, 423), (433, 458, 423), (216, 221, 213, 379), (201, 217, 379), (213, 201, 379), (394, 216, 379), (249, 438, 430, 431), (249, 437, 438), (249, 435, 434, 437), (435, 249, 431, 419), (237, 459, 460, 236), (236, 460, 461, 240), (436, 431, 249, 459), (424, 453, 443), (452, 456, 462), (453, 452, 462, 443), (463, 464, 465), (464, 229, 234), (464, 234, 474, 473), (465, 464, 473, 472), (229, 466, 232), (470, 388, 380, 466, 463), (229, 463, 466), (471, 474, 234, 467), (386, 388, 469), (463, 229, 464), (466, 380, 232), (234, 232, 467), (232, 468, 252), (232, 234, 468), (468, 230, 461, 250, 252), (241, 229, 252, 251), (232, 380, 467), (471, 472, 473, 474), (380, 406, 467), (465, 469, 470), (406, 471, 467), (407, 405, 406, 380), (463, 465, 470), (469, 388, 470), (469, 465, 386), (465, 472, 386), (471, 406, 386, 472), (412, 411, 405), (475, 483, 502, 476), (484, 507, 508, 494), (509, 505, 476), (596, 599, 500, 481), (492, 494, 495, 503, 504), (505, 506, 485, 477), (477, 475, 476, 505), (485, 475, 477), (479, 489, 491, 496, 498), (483, 490, 488, 482), (490, 483, 475, 485), (489, 479, 500), (507, 484, 485, 506), (488, 490, 491, 489), (484, 491, 490, 485), (496, 497, 498), (575, 577, 343, 509), (480, 479, 498, 497), (509, 476, 566), (504, 574, 573, 497, 496, 492), (479, 480, 481, 500), (503, 572, 574, 504), (567, 495, 365, 576), (571, 499, 480, 569), (480, 501, 481), (499, 502, 501, 480), (503, 570, 568, 572), (482, 481, 501, 483), (501, 502, 483), (478, 505, 509), (487, 486, 507, 506), (478, 487, 506, 505), (486, 493, 508, 507), (573, 569, 480, 497), (486, 487, 478, 343, 344, 493), (476, 502, 499, 571, 566), (511, 519, 539, 512), (547, 541, 512), (537, 517, 518), (523, 537, 518), (514, 543, 521, 513), (513, 511, 512, 541), (521, 511, 513), (515, 524, 526, 531, 533), (519, 525, 523, 518), (525, 519, 511, 521), (524, 515, 537), (544, 520, 521, 543), (523, 525, 526, 524), (520, 526, 525, 521), (510, 530, 546, 542), (548, 532, 533), (529, 545, 546, 530), (516, 515, 533, 532), (530, 510, 535, 540), (524, 537, 523), (515, 516, 517, 537), (540, 550, 284), (512, 539, 536, 535, 510), (531, 529, 284), (516, 538, 517), (536, 539, 538, 516), (536, 516, 549), (518, 517, 538, 519), (538, 539, 519), (553, 449, 455), (447, 454, 514, 541), (542, 448, 547), (528, 527, 546, 545), (527, 552, 522, 448), (448, 447, 547), (547, 512, 510), (454, 426, 543, 514), (542, 547, 510), (454, 447, 555), (365, 343, 577, 576), (343, 478, 509), (495, 567, 570, 503), (494, 508, 365, 495), (344, 346, 337, 367), (493, 344, 365, 508), (532, 261, 300), (540, 535, 534, 300), (300, 534, 549), (284, 261, 531), (261, 532, 548), (531, 548, 533), (531, 261, 548), (284, 550, 551, 291), (532, 300, 549, 516), (535, 536, 549, 534), (300, 301, 302, 534), (288, 540, 534, 302), (291, 551, 290), (552, 428, 420, 450, 522), (541, 514, 513), (425, 528, 545, 544), (426, 425, 544, 543), (553, 455, 555), (528, 425, 554), (527, 528, 554, 552), (425, 427, 554), (447, 553, 555), (455, 454, 555), (560, 561, 562, 563), (559, 561, 560, 558), (558, 564, 565, 559), (556, 565, 564, 557), (375, 206, 196, 204), (227, 640, 629), (224, 222, 631), (197, 630, 639, 656), (220, 215, 224, 197), (496, 491, 492), (491, 484, 494, 492), (526, 520, 544, 545), (531, 526, 545, 529), (572, 573, 574), (575, 576, 577), (567, 576, 575, 566), (568, 570, 571, 569), (569, 573, 572, 568), (570, 567, 566, 571), (575, 509, 566), (339, 368, 337, 338), (368, 366, 367, 337), (604, 623, 626, 607), (600, 585, 584, 601), (581, 588, 590, 598, 597, 584), (601, 584, 597), (589, 599, 596, 598, 590), (585, 580, 593, 594, 582), (581, 583, 604, 587, 588), (581, 582, 583), (581, 584, 585, 582), (482, 488, 595, 600), (601, 597, 596, 481), (588, 589, 590), (588, 587, 586, 589), (585, 600, 595, 580), (622, 591, 606, 625), (603, 591, 592, 579), (596, 597, 598), (481, 482, 600, 601), (579, 592, 593), (599, 602, 489, 500), (578, 488, 489, 602), (602, 599, 589), (602, 589, 603), (578, 602, 579), (488, 578, 580, 595), (578, 579, 593, 580), (579, 602, 603), (589, 586, 591, 603), (625, 606, 615, 628), (605, 610, 612, 608), (591, 586, 605, 606), (624, 623, 604, 583, 582, 594), (587, 604, 607, 609, 611), (613, 621, 617, 198), (619, 614, 194, 196), (609, 607, 618, 620), (606, 605, 608, 616, 615), (607, 626, 627, 618), (612, 621, 613), (192, 613, 198), (617, 619, 196, 198), (609, 610, 611), (199, 209, 210, 563), (586, 587, 611, 610, 605), (614, 615, 616), (612, 610, 620, 621), (618, 627, 619, 617), (610, 609, 620), (617, 621, 620, 618), (614, 616, 608, 192, 194), (622, 623, 624), (608, 612, 613, 192), (622, 625, 626, 623), (627, 626, 625, 628), (591, 622, 624, 594, 593, 592), (614, 619, 628, 615), (627, 628, 619), (629, 630, 631, 632), (633, 634, 635, 636), (638, 639, 640, 637), (639, 630, 629, 640), (629, 632, 200, 219, 227), (653, 660, 661), (655, 648, 652, 658), (656, 639, 655, 658), (658, 659, 660, 656), (643, 653, 661, 663, 645), (650, 659, 658, 652), (659, 650, 654, 662), (651, 649, 650, 652), (649, 647, 654, 650), (645, 646, 641, 642, 643), (646, 645, 644, 211, 564), (558, 651, 652, 648), (558, 207, 651), (564, 558, 648, 646), (649, 651, 207, 647), (644, 647, 207, 211), (647, 644, 645, 654), (665, 218, 220, 664), (663, 662, 654, 645), (197, 224, 631, 630), (661, 662, 663), (653, 643, 642), (661, 660, 659, 662), (655, 657, 641, 646, 648), (220, 197, 656), (655, 639, 657), (642, 664, 220), (220, 653, 642), (641, 657, 639, 664, 642), (225, 226, 667, 666, 637), (638, 665, 664, 639), (226, 228, 667), (665, 633, 218), (665, 638, 637, 666), (633, 665, 666, 634)])
me_circle_001.polygons.foreach_set('material_index', [1, 0, 1, 1, 1, 1, 1, 1, 1, 1, 1, 1, 1, 1, 1, 1, 1, 1, 1, 1, 1, 1, 1, 1, 1, 1, 1, 1, 1, 1, 1, 1, 1, 1, 0, 0, 0, 0, 0, 0, 0, 0, 0, 0, 0, 0, 0, 0, 0, 0, 0, 0, 0, 0, 0, 0, 0, 0, 0, 0, 0, 0, 0, 0, 0, 0, 0, 0, 0, 0, 0, 0, 0, 0, 0, 0, 0, 0, 0, 0, 0, 0, 0, 0, 0, 0, 0, 0, 0, 0, 0, 0, 0, 0, 0, 0, 0, 0, 0, 0, 0, 0, 0, 0, 0, 0, 0, 0, 0, 0, 0, 0, 0, 0, 0, 0, 0, 0, 0, 0, 0, 0, 0, 0, 0, 0, 0, 0, 0, 0, 0, 0, 0, 0, 0, 0, 0, 0, 0, 0, 0, 0, 0, 0, 0, 0, 0, 0, 0, 0, 0, 0, 0, 0, 0, 0, 0, 0, 0, 0, 0, 0, 0, 0, 0, 0, 0, 0, 0, 0, 0, 0, 0, 0, 0, 0, 0, 0, 0, 0, 0, 0, 0, 0, 0, 0, 0, 0, 0, 0, 0, 0, 0, 0, 0, 0, 0, 0, 0, 0, 0, 0, 0, 0, 0, 0, 0, 0, 0, 0, 0, 0, 0, 0, 0, 0, 0, 0, 0, 0, 0, 0, 0, 0, 0, 0, 0, 0, 0, 0, 0, 0, 0, 0, 0, 0, 0, 0, 0, 0, 0, 0, 0, 0, 0, 0, 0, 0, 0, 0, 0, 0, 0, 0, 0, 0, 0, 0, 0, 0, 0, 0, 0, 0, 0, 0, 0, 0, 0, 0, 0, 0, 0, 0, 0, 0, 0, 0, 0, 0, 0, 0, 0, 0, 0, 0, 0, 0, 0, 0, 0, 0, 0, 0, 0, 0, 0, 0, 0, 0, 0, 0, 0, 0, 0, 0, 0, 0, 0, 0, 0, 0, 0, 0, 0, 0, 0, 0, 0, 0, 0, 0, 0, 0, 0, 0, 0, 0, 0, 0, 0, 0, 0, 0, 0, 0, 0, 0, 0, 0, 0, 0, 0, 0, 0, 0, 0, 0, 0, 0, 0, 0, 0, 0, 0, 0, 0, 0, 0, 0, 0, 0, 0, 0, 0, 0, 0, 0, 0, 0, 0, 0, 0, 0, 0, 0, 0, 0, 0, 0, 0, 0, 0, 0, 0, 0, 0, 0, 0, 0, 0, 0, 0, 0, 0, 0, 0, 0, 0, 0, 0, 0, 0, 0, 0, 0, 0, 0, 0, 0, 0, 0, 0, 0, 0, 0, 0, 0, 0, 0, 0, 0, 0, 0, 0, 0, 0, 0, 0, 0, 0, 0, 0, 0, 0, 0, 0, 0, 0, 0, 0, 0, 0, 0, 0, 0, 0, 0, 0, 0, 0, 0, 0, 0, 0, 0, 0, 0, 0, 0, 0, 0, 0, 0, 0, 0, 0, 0, 0, 0, 0, 0, 0, 0, 0, 0, 0, 0, 0, 0, 0, 0, 0, 0, 0, 0, 0, 0, 0, 0, 0, 0, 0, 0, 0, 0, 0, 0, 0, 0, 0, 0, 0, 0, 0, 0, 0, 0, 0, 0, 0, 0, 0, 0, 0, 0, 0, 0, 0, 0, 0, 0, 0, 0, 0, 0, 0, 0, 0, 0, 0, 0, 0, 0, 0, 0, 0, 0, 0, 0, 0, 0, 0, 0, 0, 0, 0, 0, 0, 0, 0, 0, 0, 0, 0, 0, 0, 0, 0, 0, 0, 0, 0, 0, 0, 0, 0, 0, 0, 0, 0, 0, 0, 0, 0, 0, 0, 0, 0, 0, 0, 0, 0, 0, 0, 0, 0, 0, 0, 0, 0, 0, 0, 0, 0, 0, 0, 0, 0, 0, 0, 0, 0, 0, 0, 0, 0, 0, 0, 0, 0, 0, 0, 0, 0, 0, 0, 0, 0, 0, 0, 0, 0, 0, 0, 0, 0, 0, 0, 0, 0, 0, 0, 0, 0, 0, 0, 0, 0, 0, 0, 0, 0, 0, 0, 0, 0, 0, 0, 0, 0, 0, 0, 0, 0, 0, 0, 0, 0, 0, 0, 0, 0, 0, 0, 0, 0, 0, 0, 0, 0, 0, 0, 0, 0, 0, 0, 0, 0, 0, 0, 0, 0, 0, 0, 0, 0, 0, 0, 0, 0, 0, 0, 0, 0, 0, 0, 0, 0, 0])
me_circle_001.materials.append(mat_material)
me_circle_001.materials.append(mat_material_001)
me_circle_001.use_remesh_preserve_volume = False
me_circle_001.use_remesh_preserve_attributes = False
me_circle_001.use_mirror_vertex_groups = False
me_circle_001.update()
me_cylinder = bpy.data.meshes.new('Cylinder')
me_cylinder.from_pydata([(-1.033, 0.1724, -0.008022), (0.9818, 0.1722, -0.01706), (-1.04, 0.1228, -0.1155), (0.9753, 0.1281, -0.1419), (-1.054, -0.004303, -0.1611), (0.9728, 0.01015, -0.1933), (-1.061, -0.1313, -0.1096), (0.9727, -0.1276, -0.1252), (-1.056, -0.1803, -0.000114), (0.9743, -0.1911, 0.004002), (-1.044, -0.13, 0.1004), (0.9784, -0.1433, 0.1048), (-1.034, -0.001536, 0.1413), (0.9829, -0.01261, 0.1394), (-1.031, 0.1243, 0.09554), (0.9847, 0.1229, 0.089), (-0.7251, 0.1985, -0.03287), (-0.1665, 0.1946, -0.01347), (0.2382, 0.2247, 0.001549), (0.6446, 0.2671, -0.02577), (0.6309, 0.1948, -0.1737), (0.2632, 0.2085, -0.1567), (-0.1311, 0.1578, -0.15), (-0.7276, 0.1387, -0.1645), (0.6201, 0.03041, -0.2357), (0.2776, 0.05505, -0.2237), (-0.2312, 0.01789, -0.2023), (-0.7271, -0.008076, -0.2175), (0.6173, -0.1282, -0.1733), (0.2984, -0.09695, -0.1624), (-0.2511, -0.1366, -0.1369), (-0.7326, -0.1623, -0.1571), (0.6227, -0.1904, -0.02528), (0.2796, -0.1671, -0.00879), (-0.2387, -0.1978, -0.001401), (-0.7225, -0.2252, -0.02261), (0.6348, -0.1178, 0.1154), (0.1964, -0.1042, 0.1249), (-0.2301, -0.1277, 0.111), (-0.7065, -0.159, 0.1027), (0.648, 0.04949, 0.1678), (-0.711, -0.01139, 0.1491), (0.6519, 0.2081, 0.1171), (0.2071, 0.1522, 0.1197), (-0.7194, 0.1364, 0.09546), (0.516, 0.2679, -0.01636), (0.5039, 0.1947, 0.1311), (0.6418, 0.3646, 0.09146), (0.6502, 0.3185, 0.1557), (0.5769, 0.3619, 0.0995), (0.5792, 0.3131, 0.1655), (-1.032, 0.1488, 0.04285), (0.9833, 0.1466, 0.03747), (-0.7222, 0.1674, 0.0313), (-0.1878, 0.1579, 0.05101), (0.2154, 0.1835, 0.06088), (0.6699, 0.2376, 0.04565), (0.4468, 0.2237, 0.07342), (0.6614, 0.3411, 0.1235), (0.5577, 0.3431, 0.1448), (0.5639, 0.3698, 0.08651), (0.6515, 0.3721, 0.0749), (0.679, 0.3393, 0.1203), (0.6629, 0.3065, 0.1657), (0.5682, 0.2998, 0.1799), (0.5355, 0.3396, 0.1474), (0.6388, 0.3466, 0.07862), (0.6471, 0.3004, 0.1429), (0.5728, 0.3428, 0.08681), (0.5746, 0.2935, 0.1529), (0.6583, 0.323, 0.1107), (0.5527, 0.3232, 0.1322), (0.975, 0.1506, -0.1638), (0.9821, 0.2029, -0.02043), (0.972, 0.01356, -0.2244), (0.9718, -0.1437, -0.148), (0.9739, -0.2168, 0.00261), (0.9789, -0.157, 0.1238), (0.9839, -0.01082, 0.1644), (0.9857, 0.1445, 0.1077), (0.9839, 0.1731, 0.04422), (0.9589, 0.1727, -0.01646), (0.9524, 0.1285, -0.1413), (0.9498, 0.01051, -0.1926), (0.9497, -0.1272, -0.1246), (0.9514, -0.1906, 0.004578), (0.9554, -0.1427, 0.1053), (0.9614, -0.01301, 0.1398), (0.9618, 0.1234, 0.08952), (0.9604, 0.1471, 0.03803), (-1.03, 0.2194, -0.008101), (-1.04, 0.1542, -0.1497), (-1.057, -0.005016, -0.2069), (-1.065, -0.1633, -0.1427), (-1.059, -0.2276, 0.00113), (-1.044, -0.1601, 0.1357), (-1.031, -0.0007614, 0.1865), (-1.026, 0.1556, 0.1296), (-1.028, 0.1875, 0.06073), (-0.9922, 0.1693, -0.0109), (-0.9991, 0.1197, -0.1183), (-1.01, -0.006302, -0.163), (-1.02, -0.1344, -0.1125), (-1.015, -0.1834, -0.002989), (-1.003, -0.133, 0.0975), (-0.9928, -0.004581, 0.1384), (-0.9898, 0.1213, 0.09267), (-0.991, 0.1457, 0.03998), (0.9606, 0.0001768, 0.1356), (0.9586, -0.05913, 0.1303), (0.9305, -0.09862, 0.08638), (0.9271, -0.1113, -0.009734), (0.9257, -0.02393, -0.1225), (0.9286, 0.08963, -0.07072), (0.9334, 0.09108, 0.01407), (0.9343, 0.007398, 0.05119), (0.9304, -0.02979, 0.01248), (0.9301, 0.007953, -0.03121), (0.9563, -0.01005, 0.006933), (0.9575, 0.008448, 0.04082), (0.9577, 0.07365, 0.01286), (0.9543, 0.06541, -0.05703), (0.9534, -0.0238, -0.09288), (0.9539, -0.09537, -0.0002265), (0.9568, -0.07495, 0.08364), (0.9553, -0.04984, 0.01256), (0.9627, -0.004876, 0.06946), (0.9617, 0.1042, 0.03005), (0.9542, 0.1057, -0.07672), (0.9505, -0.01657, -0.1396), (0.9513, -0.1322, -0.01715), (0.9553, -0.1214, 0.08932), (0.9509, -0.08687, -0.09681), (0.9535, -0.06806, -0.05241), (0.9264, -0.07856, -0.07647), (0.9272, 0.04745, -0.1101), (0.9524, 0.05134, -0.1199), (0.954, 0.03722, -0.0884), (-0.03542, 1.116, 0.09019), (-0.03308, -0.8165, 0.4416), (0.1141, 1.11, 0.03353), (0.07779, -0.8238, 0.4035), (0.1906, 1.096, -0.09129), (0.1191, -0.8373, 0.3295), (-0.2585, 1.107, -0.07784), (-0.1896, -0.8323, 0.335), (-0.1774, 1.115, 0.041), (-0.1435, -0.821, 0.4026), (-0.02438, -0.5106, 0.4456), (0.1118, -0.5172, 0.3965), (0.1702, -0.5311, 0.2894), (0.1934, -0.2041, 0.2529), (0.224, 0.4708, 0.03714), (0.1696, -0.5523, 0.1736), (0.1944, -0.2438, 0.1457), (0.03972, 0.2203, -0.007527), (0.2285, 0.5497, -0.1341), (-0.2215, -0.5419, 0.1813), (-0.2166, -0.234, 0.1567), (-0.2395, 0.1438, 0.09202), (-0.2837, 0.5727, -0.1564), (-0.2167, -0.5263, 0.2919), (-0.2069, -0.1959, 0.2652), (-0.2771, 0.4943, 0.04696), (-0.1572, -0.5152, 0.3909), (-0.1975, 0.5019, 0.1532), (0.1, -0.8196, 0.4294), (-0.03316, -0.8107, 0.4751), (0.1518, -0.8365, 0.3367), (0.1445, -0.855, 0.2287), (-0.2256, -0.8478, 0.2422), (-0.2214, -0.8301, 0.3452), (-0.1642, -0.8162, 0.4289), (0.1111, -0.8543, 0.2307), (0.1825, 0.5501, -0.1343), (0.153, 0.1816, 0.05778), (0.1512, -0.2491, 0.1453), (-0.1884, -0.8471, 0.2448), (-0.2498, 0.5712, -0.1536), (-0.2079, 0.1445, 0.08846), (-0.1893, -0.2346, 0.156), (-0.1957, -0.5434, 0.1782), (-0.03354, 1.119, 0.1279), (0.1367, 1.113, 0.06345), (0.2254, 1.096, -0.07945), (0.2303, 1.08, -0.2198), (-0.2765, 1.098, -0.2157), (-0.3134, 1.1, -0.2147), (-0.2943, 1.111, -0.06219), (-0.203, 1.119, 0.07175), (0.1936, 1.082, -0.2204), (-0.03619, 1.086, 0.09277), (0.1134, 1.081, 0.03604), (0.1899, 1.067, -0.08878), (-0.2591, 1.079, -0.07533), (-0.1781, 1.086, 0.0435), (-0.2747, 1.069, -0.2103), (0.1928, 1.053, -0.2151), (0.1367, 1.084, 0.06727), (0.2247, 1.067, -0.07482), (0.2301, 1.051, -0.2145), (-0.3114, 1.07, -0.2092), (-0.2926, 1.082, -0.0576), (-0.2019, 1.09, 0.0755), (-0.03312, 1.087, 0.1317), (0.09093, 1.056, -0.214), (0.05533, 1.058, -0.2136), (0.05776, 1.045, -0.1261), (0.06665, 1.039, -0.207), (0.06828, 1.061, -0.1233), (0.04593, 1.064, -0.07076), (0.05217, 1.062, -0.1243), (0.03343, -0.7956, 0.2344), (0.05172, 0.1791, 0.05238), (0.06064, 0.5599, -0.1343), (0.01394, -0.8128, 0.2353), (-0.1632, -0.7743, 0.4236), (-0.2207, -0.7878, 0.3378), (-0.225, -0.805, 0.2332), (0.148, -0.8127, 0.2211), (0.1544, -0.794, 0.3301), (0.1016, -0.7775, 0.4248), (-0.03193, -0.7689, 0.471), (-0.0345, -0.7764, 0.4417), (0.07637, -0.7837, 0.4035), (0.1177, -0.7972, 0.3296), (-0.1911, -0.7922, 0.3351), (-0.1449, -0.781, 0.4027), (0.1161, -0.8147, 0.2308), (-0.1893, -0.8044, 0.2355), (0.06006, -0.8139, 0.2331), (0.05127, -0.7894, 0.2647), (0.0519, -0.7817, 0.3097), (0.06812, -0.8055, 0.277), (0.06175, -0.8002, 0.3081), (0.03378, -0.794, 0.3423), (0.04459, -0.8, 0.3075), (0.03375, -0.8077, 0.2625), (0.04016, -0.1783, -0.005376), (-0.2241, -0.1063, 0.1379), (0.2045, -0.1018, 0.2336), (0.0394, -0.1133, 0.1198), (-0.2135, -0.08118, 0.2462), (0.1572, -0.1189, 0.1264), (-0.1953, -0.1106, 0.134), (0.04261, -0.1163, 0.1289), (0.1412, 0.2219, -0.00261), (0.004198, -0.1182, -0.1488), (-0.01155, 0.03393, -0.2115), (0.003283, 0.1751, -0.1523), (0.1448, 0.1933, -0.1547), (0.1542, 0.04604, -0.2185), (0.1616, -0.1068, -0.1561), (0.1627, -0.174, -0.007123), (0.1566, -0.1069, 0.1236), (-0.224, 0.1497, -0.1501), (-0.2357, 0.1587, 0.04925), (-0.2306, 0.195, -0.01565), (-0.1665, -0.1305, -0.1408), (-0.1416, 0.02443, -0.2061), (-0.1961, -0.1259, 0.1121), (-0.1995, -0.1955, -0.00196), (-0.4062, -0.6534, -0.2215), (0.4296, -0.6813, -0.2215), (-0.05017, -0.197, -0.2215), (0.09542, -0.1847, -0.2215), (-0.2063, -0.737, -0.2215), (-0.01407, -0.7576, -0.2215), (0.18, -0.741, -0.2215), (-0.3265, -0.6343, 0.1756), (0.3537, -0.6556, 0.1756), (-0.2115, -0.6879, 0.1754), (0.2211, -0.6931, 0.1753), (-0.3641, -0.5993, -0.2215), (0.3905, -0.6232, -0.2215), (-0.3641, -0.6056, 0.1737), (-0.4062, -0.6534, 0.178), (0.2291, -0.7353, 0.178), (0.4296, -0.6813, 0.178), (0.3905, -0.6365, 0.1737), (0.09383, -0.176, 0.1375), (-0.0522, -0.1914, 0.1441), (-0.2245, -0.729, 0.1715), (0.01142, -0.7603, 0.178), (-0.3255, -0.6383, 0.2055), (0.3542, -0.6664, 0.1998), (-0.21, -0.6916, 0.2019), (0.2208, -0.7001, 0.1997), (-0.3628, -0.6115, 0.2042), (-0.4057, -0.6557, 0.208), (0.2282, -0.7354, 0.2017), (0.4295, -0.6771, 0.201), (0.3913, -0.6451, 0.1979), (-0.2253, -0.7277, 0.2084), (0.01262, -0.7508, 0.2116), (0.3755, -0.6984, -0.2215), (0.3755, -0.6984, 0.178), (0.3752, -0.6953, 0.2012), (-0.3666, -0.6749, -0.2215), (-0.3666, -0.6749, 0.178), (-0.3663, -0.6757, 0.2075), (-0.2383, -0.6033, -0.2215), (-0.1125, -0.6073, -0.2215), (0.01321, -0.6113, -0.2215), (0.139, -0.6153, -0.2215), (0.2647, -0.6192, -0.2215), (-0.18, -0.3744, -0.2225), (-0.18, -0.3776, 0.1565), (-0.1613, -0.4136, 0.1546), (-0.1199, -0.2917, -0.2262), (-0.1199, -0.2937, 0.1469), (-0.1224, -0.3635, 0.154), (-0.1448, -0.3794, -0.2214), (-0.1418, -0.3886, 0.1543), (-0.2196, -0.4191, 0.1695), (0.04173, -0.1758, 0.1408), (-0.0894, -0.2358, 0.1539), (-0.1874, -0.3776, 0.1658), (0.1897, -0.3098, 0.1507), (-0.1861, -0.7391, 0.171), (-0.1897, -0.7342, 0.2095), (0.1226, -0.7435, 0.2087), (0.1531, -0.7415, 0.2051), (-0.1241, -0.2918, 0.1586), (-0.1446, -0.3881, 0.1662), (0.1771, -0.4751, 0.1651), (0.1555, -0.7052, 0.2001), (0.1226, -0.7476, 0.178), (0.1558, -0.7006, 0.1753), (0.1609, -0.7432, 0.178), (0.1067, -0.6473, 0.4106), (0.1623, -0.6625, 0.3098), (-0.2187, -0.6571, 0.3148), (-0.1602, -0.6447, 0.4072), (-0.02816, -0.6397, 0.4583), (-0.02981, -0.6963, 0.4639), (-0.2196, -0.7144, 0.3249), (0.1588, -0.7201, 0.3187), (0.1045, -0.7044, 0.4168), (-0.1615, -0.7015, 0.4144), (-0.217, -0.4234, 0.16), (-0.218, -0.4893, 0.1618), (-0.07985, -0.2382, 0.1437), (0.2345, -0.4741, 0.1623), (-0.2206, -0.4805, 0.1738), (-0.1542, -0.4488, 0.3846), (-0.2149, -0.4639, 0.2868), (0.1746, -0.4693, 0.2825), (0.1158, -0.451, 0.3884), (-0.02062, -0.4423, 0.4374), (-0.2217, -0.5425, 0.1673), (0.1845, -0.3979, 0.1567), (0.1729, -0.5515, 0.1662), (0.1856, -0.3137, 0.2651), (-0.2095, -0.2831, 0.2723), (-0.1465, -0.2817, 0.3689), (-0.2174, -0.2841, 0.1601), (-0.1904, -0.2864, 0.1598), (-0.2188, -0.3744, 0.1664), (-0.1845, -0.1851, 0.2968), (-0.01589, -0.3563, 0.4271), (0.1208, -0.3676, 0.3783), (0.1801, -0.3915, 0.2738), (-0.2122, -0.3735, 0.2796), (-0.1503, -0.3653, 0.3768), (0.1786, -0.4759, 0.1615), (-0.4235, -0.6381, -0.2201), (-0.3814, -0.5841, -0.2201), (-0.3814, -0.5904, 0.175), (-0.4235, -0.6381, 0.1794), (-0.3801, -0.5962, 0.2056), (-0.423, -0.6404, 0.2094), (0.4535, -0.6602, -0.2204), (0.4145, -0.6021, -0.2204), (0.4535, -0.6602, 0.1791), (0.4145, -0.6154, 0.1748), (0.4535, -0.656, 0.202), (0.4152, -0.624, 0.199), (0.2525, -0.4686, -0.2238), (0.2804, -0.4574, 0.1611), (0.2744, -0.4507, -0.2215), (0.2988, -0.4873, 0.1632), (0.2952, -0.4816, -0.2215), (0.04979, -0.4214, -0.2215), (-0.08001, -0.3934, -0.2215), (0.1797, -0.1957, 0.2757), (-0.1968, -0.07191, 0.2695), (-0.2279, -0.05389, 0.1419), (-0.4128, 0.1625, 0.04242), (-0.5298, 0.1396, 0.09396), (0.1698, 0.4562, 0.101), (0.2065, 0.1799, 0.1072), (-0.1221, 0.4936, 0.1898), (0.2146, 0.338, 0.09311), (-0.2601, 0.2581, 0.1445), (0.1363, 0.5677, 0.1444), (-0.1935, 0.4209, 0.1836), (-0.02816, 0.6178, 0.1958), (0.1257, -0.2842, 0.3682), (0.3434, 0.09577, 0.1603), (0.06335, 0.6123, 0.17), (-0.2244, 0.3154, 0.1693), (-0.2149, -0.06317, 0.2432), (-0.1451, -0.2505, 0.366), (-0.4705, 0.0002193, 0.1481), (-0.128, -0.2802, 0.3754), (0.2146, 0.3379, 0.09319), (0.3917, 0.03588, 0.1756), (-0.5295, 0.09834, 0.1089), (0.2722, -0.06516, 0.2777), (-0.1956, -0.2139, 0.3582), (0.1418, -0.3218, 0.4358), (0.2369, -0.09729, 0.2887), (-0.2554, 0.1438, 0.1354), (0.2298, 0.1842, 0.1916), (0.2517, -0.071, 0.2286), (-0.01224, -0.4003, 0.5001), (0.2005, -0.2255, 0.3352), (-0.2091, -0.09154, 0.3285), (-0.2452, -0.07524, 0.3046), (-0.1528, -0.2852, 0.4334), (-0.5239, 0.004257, 0.2147), (-0.3092, -0.056, 0.2549), (-0.1342, -0.3174, 0.4437), (-0.433, 0.1954, 0.1185), (-0.5651, 0.1436, 0.1572), (0.1958, 0.4678, 0.1519), (0.2294, 0.2098, 0.1785), (-0.1172, 0.5669, 0.2316), (0.2392, 0.344, 0.137), (0.4453, 0.008214, 0.2755), (-0.2525, 0.2431, 0.2266), (-0.5752, 0.09643, 0.1742), (0.1442, 0.6011, 0.1922), (-0.1983, 0.469, 0.2249), (-0.02538, 0.6295, 0.2441), (0.3915, 0.07629, 0.2582), (0.0682, 0.6488, 0.2223), (-0.2385, 0.333, 0.2191), (-0.2724, 0.4107, -0.03594), (-0.3746, 0.5734, 0.02405), (-0.374, 0.4772, -0.06893), (-0.3916, 0.6967, -0.1279), (-0.3717, 0.4804, 0.003099), (-0.2951, 0.7469, -0.1482), (-0.27, 0.3997, 0.01391), (-0.3836, 0.5751, -0.176), (-0.2845, 0.7325, -0.05279), (-0.3839, 0.6893, -0.04004), (-0.5647, 0.5785, -0.08907), (-0.5644, 0.535, -0.1401), (-0.5616, 0.6337, -0.1477), (-0.5643, 0.5397, -0.1054), (-0.5636, 0.5797, -0.1727), (-0.5625, 0.6273, -0.1091), (-0.5646, 0.5081, -0.1552), (-0.5631, 0.5767, -0.2052), (-0.5603, 0.6615, -0.1668), (-0.5647, 0.5168, -0.09147), (-0.5649, 0.5783, -0.06503), (-0.5619, 0.6498, -0.09487), (-0.5368, 0.5778, -0.08586), (-0.5366, 0.5344, -0.137), (-0.5337, 0.633, -0.1446), (-0.5364, 0.5391, -0.1022), (-0.5357, 0.5791, -0.1696), (-0.5346, 0.6266, -0.106), (-0.3762, 0.2221, 0.2648), (-0.6432, 0.0201, 0.3295), (-0.3711, -0.071, 0.3248), (-0.5262, 0.2762, 0.263), (-0.6632, 0.2187, 0.2793), (-0.6734, 0.1396, 0.293), (-0.3718, 0.2555, 0.452), (-0.6565, 0.06012, 0.4935), (-0.4025, -0.01947, 0.4859), (-0.5485, 0.307, 0.4489), (-0.7027, 0.2523, 0.4689), (-0.694, 0.1832, 0.4811), (-0.4097, 0.2282, 0.7127), (-0.5702, 0.1121, 0.7503), (-0.4314, 0.05854, 0.7789), (-0.5107, 0.2653, 0.7118), (-0.5794, 0.2332, 0.7218), (-0.5942, 0.1887, 0.7279), (-0.1938, -0.2075, 0.422), (-0.1793, -0.1002, 0.407), (-0.278, -0.09867, 0.3658), (-0.236, -0.01699, 0.5384), (-0.339, -0.04985, 0.4972), (-0.3134, 0.09271, 0.721), (-0.3668, 0.07913, 0.7373), (-0.3008, 0.1477, 0.6116), (-0.1873, 0.2221, 0.3558), (-0.2733, 0.1686, 0.5246), (-0.1753, 0.2154, 0.6096), (-0.3449, 0.1839, 0.7168), (-0.5834, 0.1622, 1.019), (-0.2673, 0.1449, 0.734), (-0.2884, 0.03162, 0.6551), (-0.3648, 0.01105, 0.6419), (-0.4241, 0.002144, 0.6414), (0.1522, -0.3336, 0.5533), (-0.001847, -0.416, 0.6215), (-0.1424, -0.2969, 0.5508), (-0.1238, -0.3294, 0.5614), (-0.1834, -0.2191, 0.5393), (-0.169, -0.1119, 0.5243), (0.1392, -0.3966, 0.7792), (0.3052, -0.1233, 0.4621), (0.2432, -0.23, 0.4795), (-0.01449, -0.4833, 0.8517), (-0.1547, -0.3569, 0.7737), (-0.1361, -0.3928, 0.7877), (-0.1959, -0.2725, 0.7554), (-0.1816, -0.1623, 0.7374), (0.3036, -0.1643, 0.6674), (0.2296, -0.2795, 0.6935), (0.04524, -0.4898, 0.9919), (-0.02598, -0.5971, 1.079), (-0.1515, -0.4337, 0.9848), (-0.1349, -0.4809, 1.001), (-0.1881, -0.3146, 0.9606), (-0.1753, -0.1547, 0.9254), (0.2248, -0.2061, 0.8315), (0.1732, -0.3296, 0.8761), (0.005859, -0.4948, 1.051), (0.0909, -0.2759, 0.9662), (0.02993, -0.4229, 1.022), (-0.05451, -0.4116, 1.031), (-0.0502, -0.4929, 1.047), (-0.1563, -0.3281, 1.009), (-0.1581, -0.1647, 0.9732), (0.1939, -0.08855, 0.9395), (0.2909, -0.08476, 0.8176), (0.355, -0.09256, 0.6699), (0.3123, -0.1, 0.4645), (-0.1629, -0.363, 1.392), (-0.03818, -0.3694, 1.279), (-0.07417, -0.4218, 1.295), (-0.121, -0.4308, 1.314), (-0.1629, -0.4236, 1.366), (-0.04864, -0.3083, 1.287), (-0.09697, -0.3513, 1.536), (-0.1927, -0.04909, 0.5387), (-0.1989, -0.03338, 0.7179), (0.294, -0.03287, 0.1509), (0.3481, -0.03379, 0.2453), (-0.1434, -0.8063, 0.2354), (-0.1115, -0.795, 0.2299), (-0.08985, -0.8085, 0.2354), (-1.007, 0.04345, -0.1458), (-0.9765, 0.07383, -0.0974), (-0.9704, 0.1087, -0.02373), (-0.9701, 0.08565, 0.02724), (-0.9732, 0.02213, 0.0612), (-0.9787, -0.04989, 0.04949), (-0.9842, -0.08774, -0.01531), (-0.9857, -0.05901, -0.05701), (-1.006, 0.002859, -0.04516), (-1.01, -0.0504, -0.04181), (-1.008, -0.06769, -0.01659), (-1.003, -0.03768, 0.03081), (-0.1515, -0.7976, 0.2857), (-0.1304, -0.7907, 0.3391), (-0.08978, -0.7869, 0.3647), (-0.04639, -0.786, 0.3789), (-0.08775, -0.7746, 0.3533), (-0.1173, -0.7785, 0.3283), (-0.1273, -0.7859, 0.279), (-1.014, -0.02344, -0.1575), (-0.1054, -0.7411, 0.2104), (-0.1073, -0.7476, 0.1738), (-0.08569, -0.7888, 0.3516), (-0.1005, -0.7923, 0.3285), (-0.1066, -0.7987, 0.2866), (-1.001, 0.01988, 0.03966), (-0.9972, 0.07456, 0.01189), (-0.997, 0.09452, -0.02095), (-1.003, 0.06146, -0.09125), (-1.012, -0.06563, -0.06727), (-1.011, -0.1066, -0.01183), (-1.003, -0.05731, 0.06212), (-0.997, 0.0251, 0.0763), (-0.9948, 0.09732, 0.03532), (-0.9956, 0.1185, -0.02797), (-1.001, 0.08418, -0.1001), (0.2776, 0.2474, 0.381), (0.2578, 0.6359, 0.3593), (0.2832, 0.3493, 0.3601), (-0.1296, 0.6753, 0.4104), (0.2954, 0.5149, 0.3442), (-0.2951, 0.3009, 0.3965), (0.178, 0.7141, 0.3832), (-0.2148, 0.6228, 0.3978), (-0.02522, 0.6957, 0.4274), (0.08436, 0.724, 0.4102), (-0.2692, 0.5137, 0.3862), (0.3135, 0.242, 0.5574), (0.293, 0.6456, 0.523), (0.3336, 0.3742, 0.5604), (-0.1442, 0.6887, 0.5645), (0.3056, 0.5336, 0.5237), (-0.3476, 0.3768, 0.58), (0.192, 0.7375, 0.5442), (-0.2393, 0.6507, 0.558), (-0.02902, 0.7511, 0.5799), (0.09539, 0.7701, 0.5598), (-0.3162, 0.5687, 0.5638), (0.2358, 0.6702, 0.6793), (-0.08937, 0.712, 0.7226), (0.2314, 0.5425, 0.6727), (0.1449, 0.8032, 0.7328), (-0.1417, 0.6284, 0.714), (0.01354, 0.7952, 0.7472), (0.08789, 0.8225, 0.7409), (0.2352, 0.8155, 0.9306), (-0.03399, 0.7458, 0.8623), (0.2346, 0.6539, 0.8084), (0.1632, 0.853, 0.8978), (-0.07313, 0.6957, 0.8398), (0.05255, 0.7989, 0.8918), (0.1155, 0.8449, 0.8884), (0.2095, 0.9258, 1.143), (0.01438, 0.7619, 0.9676), (0.2313, 0.7689, 1.017), (0.1763, 0.9399, 1.134), (0.002361, 0.699, 0.9557), (0.08525, 0.8819, 1.131), (0.1343, 0.9239, 1.127), (0.1411, 0.995, 1.439), (0.1506, 0.9802, 1.324), (0.1145, 0.9529, 1.336), (0.1755, 0.9759, 1.322), (0.1288, 0.9175, 1.345), (0.1747, 0.9428, 1.331), (0.1365, 0.8351, 1.2), (0.144, 0.6983, 1.06), (0.06142, 0.6823, 1.031), (-0.2424, 0.06994, 0.767), (-0.2033, 0.1247, 0.7964), (-0.1792, 0.1615, 0.7864), (-0.323, 0.3394, 0.7597), (-0.3176, 0.6258, 0.753), (-0.09338, 0.08118, 0.9253), (-0.3133, 0.2076, 0.9662), (-0.2979, 0.5362, 0.9876), (0.2172, 0.007794, 1.462), (-0.1125, 0.1625, 1.556), (-0.1512, 0.367, 1.426), (0.1657, 0.1381, 1.789), (0.05192, 0.1128, 1.736), (-0.04232, 0.35, 1.828), (0.143, 0.4343, 2.132), (-0.1654, 0.04242, 0.8762), (-0.1231, -0.01722, 0.8681), (0.528, 0.04465, 0.5564), (0.4702, 0.1188, 0.5304), (0.4291, -0.01952, 0.5378), (0.58, 0.07614, 0.7064), (0.4795, 0.1553, 0.6748), (0.4811, 0.007553, 0.7283), (0.5926, 0.08943, 0.8782), (0.549, 0.1479, 0.8462), (0.5997, 0.1018, 1.044), (0.137, 0.2584, 1.684), (0.1924, 0.1774, 1.403), (0.2138, 0.3178, 0.913), (0.1187, 0.3368, 0.796), (0.1823, 0.1802, 1.754), (0.1981, 0.1359, 1.459), (0.2414, 0.1895, 0.8498), (-0.05355, 0.4506, 0.7779), (-0.01464, 0.3857, 0.9542), (0.09604, 0.3036, 1.378), (0.07419, 0.3545, 1.719), (-0.02659, 0.6066, 1.072), (-0.003343, 0.6406, 1.093), (0.02914, 0.6649, 1.126), (-0.03762, 0.5621, 1.05), (0.02288, 0.5181, 1.071), (0.06197, 0.6324, 1.309), (-0.1306, 0.5311, 0.8621), (-0.01714, 0.4678, 0.8917), (-0.04904, 0.6595, 0.9124), (-0.09645, 0.6024, 0.8715), (0.007088, 0.6776, 0.9839), (0.07743, 0.6762, 1.155), (0.1614, 0.6053, 0.9722), (0.1143, 0.6075, 1.175), (0.09071, 0.5423, 1.131), (0.1063, 0.4886, 0.8996), (0.1253, 0.4624, 0.6878), (0.1652, 0.3908, 0.683), (0.2182, 0.2749, 0.663), (0.3635, 0.183, 0.7365), (0.4546, 0.1356, 0.8667), (-0.1076, -0.3063, 1.358), (-0.02658, -0.09078, 1.08), (-0.1547, -0.02963, 0.9369), (0.06786, 0.02128, 0.9811), (0.3744, 0.03324, 0.831), (0.3638, 0.1016, 0.8319), (0.2579, 0.05272, 0.8544), (0.1694, 0.08128, 0.9138), (0.2456, 0.2331, 0.7926), (0.2955, 0.1335, 0.8025), (0.005256, -0.3458, 1.104), (-0.03337, -0.4221, 1.136), (-0.08383, -0.4206, 1.137), (-0.1527, -0.3812, 1.116), (0.03641, -0.2244, 1.099), (-0.1756, -0.2696, 1.093), (-0.08822, -0.1958, 1.159), (0.2699, 0.07641, 1.073), (0.2203, 0.2356, 1.082), (-0.2438, 0.4311, 1.162), (-0.2392, 0.1139, 1.212), (0.04844, -0.01064, 1.145), (0.001282, 0.3395, 1.111), (0.2406, 0.04227, 1.072), (0.4891, 0.04993, 0.8995), (0.5668, 0.05398, 0.8831), (0.4557, 0.08904, 0.9001), (0.286, -0.08026, 0.3674), (0.2717, 0.4317, 0.2326), (0.2562, 0.2807, 0.2702), (0.1592, 0.6642, 0.2715), (0.2268, 0.571, 0.2461), (-0.1195, 0.631, 0.3048), (-0.02413, 0.6637, 0.3197), (-0.2763, 0.2673, 0.3151), (-0.2519, 0.4207, 0.2944), (0.07461, 0.6905, 0.2999), (0.2538, 0.2159, 0.2865), (-0.2001, 0.5586, 0.2936), (0.4733, 0.0267, 0.4154), (0.3916, -0.02851, 0.3922), (0.4273, 0.09603, 0.3975), (-0.1351, 0.4329, 1.149), (-0.2099, 0.5294, 0.7664), (-0.1561, 0.4924, 0.9821), (-0.06814, 0.3861, 1.381), (0.007091, 0.3668, 1.792), (-0.03398, 0.5102, 0.9954), (-0.07885, 0.4941, 0.8743), (-0.2389, 0.2818, 0.1612), (-0.2438, 0.2866, 0.2252), (-0.286, 0.3989, 0.3875), (-0.3402, 0.4795, 0.5715), (-0.3869, 0.4992, 0.7546), (-0.3516, 0.3988, 0.9707), (-0.1452, 0.2733, 1.489), (-0.009227, 0.2325, 1.841), (-0.2605, 0.3038, 1.186), (-0.2647, 0.3416, 0.3046), (-0.2007, 0.1035, 0.9507), (-0.01103, 0.0186, 1.554), (-0.1067, 0.001193, 1.198), (0.2058, 0.8794, 1.172), (0.081, 0.8307, 1.186), (0.06911, 0.8461, 1.155), (0.1412, 0.9787, 1.326), (0.1045, 0.928, 1.346), (0.0253, 0.7376, 1.023), (0.2617, -0.1091, 0.3624), (0.9831, 0.001134, 0.1343), (0.9839, -0.01034, 0.1643), (0.9839, -0.01061, 0.1641), (0.9817, -0.06079, 0.1266), (0.9839, -0.01086, 0.1639)], [], [(19, 73, 72, 20), (20, 72, 74, 24), (24, 74, 75, 28), (28, 75, 76, 32), (32, 76, 77, 36), (36, 77, 78, 40), (11, 9, 85, 86), (56, 80, 73, 19), (40, 78, 767, 79, 42), (96, 41, 44, 97), (98, 53, 16, 90), (256, 54, 17, 257), (179, 54, 256, 159), (19, 45, 60, 61), (95, 39, 41, 96), (94, 35, 39, 95), (35, 34, 38, 39), (33, 32, 36, 37), (93, 31, 35, 94), (31, 30, 34, 35), (252, 29, 33, 253), (29, 28, 32, 33), (92, 27, 31, 93), (27, 26, 30, 31), (251, 25, 29, 252), (25, 24, 28, 29), (91, 23, 27, 92), (244, 239, 38, 260), (250, 21, 25, 251), (21, 20, 24, 25), (90, 16, 23, 91), (257, 17, 22, 255), (18, 45, 19, 20, 21), (55, 57, 45, 18), (58, 47, 66, 70), (46, 42, 63, 64), (56, 19, 61, 62), (57, 46, 64, 65), (45, 57, 65, 60), (42, 56, 62, 63), (49, 59, 71, 68), (43, 46, 57, 55), (156, 55, 175, 174), (97, 44, 53, 98), (42, 79, 80, 56), (49, 47, 61, 60), (47, 58, 62, 61), (48, 50, 64, 63), (59, 49, 60, 65), (58, 48, 63, 62), (50, 59, 65, 64), (71, 70, 66, 68), (69, 67, 70, 71), (48, 58, 70, 67), (50, 48, 67, 69), (47, 49, 68, 66), (59, 50, 69, 71), (1, 3, 72, 73), (3, 5, 74, 72), (5, 7, 75, 74), (7, 9, 76, 75), (9, 11, 77, 76), (769, 13, 770), (766, 15, 79, 767, 768), (15, 52, 80, 79), (52, 1, 73, 80), (125, 117, 116), (5, 3, 82, 83), (1, 52, 89, 81), (7, 5, 83, 84), (9, 7, 84, 85), (3, 1, 81, 82), (52, 15, 88, 89), (2, 0, 90, 91), (4, 2, 91, 92), (6, 4, 92, 93), (8, 6, 93, 94), (10, 8, 94, 95), (12, 10, 95, 96), (14, 12, 96, 97), (0, 51, 98, 90), (51, 14, 97, 98), (558, 560, 559), (12, 14, 106, 105), (6, 8, 103, 102), (0, 2, 100, 99), (51, 0, 99, 107), (8, 10, 104, 103), (14, 51, 107, 106), (10, 12, 105, 104), (13, 87, 108, 766), (116, 117, 118), (766, 108, 88, 15), (108, 87, 110, 124), (110, 111, 123, 124), (131, 130, 111, 110), (111, 134, 133, 123), (130, 132, 134, 111), (112, 135, 137, 122), (129, 136, 135, 112), (128, 127, 114, 113), (113, 114, 120, 121), (127, 126, 115, 114), (114, 115, 119, 120), (115, 116, 118, 119), (126, 125, 116, 115), (134, 112, 122, 133), (132, 129, 112, 134), (135, 113, 121, 137), (136, 128, 113, 135), (222, 167, 166, 221), (221, 166, 168, 220), (220, 168, 169, 219), (218, 170, 171, 217), (143, 173, 169, 168), (216, 172, 167, 222), (217, 171, 172, 216), (202, 163, 165, 203), (346, 161, 164, 345), (345, 164, 148, 349), (201, 444, 447, 163, 202), (261, 238, 241, 260), (346, 344, 157, 161), (185, 200, 197, 190), (178, 179, 159, 439, 160), (22, 249, 248, 259), (317, 181, 157, 344, 314), (213, 179, 178, 214), (199, 152, 156, 200), (347, 150, 153, 325), (348, 149, 150, 347), (349, 148, 149, 348), (139, 141, 166, 167), (141, 143, 168, 166), (145, 171, 170, 177), (145, 147, 172, 171), (147, 139, 167, 172), (194, 211, 206, 196), (147, 145, 226, 227), (140, 138, 182, 183), (142, 140, 183, 184), (144, 186, 187, 188), (146, 144, 188, 189), (138, 146, 189, 182), (185, 190, 142, 184), (146, 138, 191, 195), (207, 210, 209), (140, 142, 193, 192), (142, 190, 197, 193), (144, 146, 195, 194), (138, 140, 192, 191), (186, 144, 194, 196), (214, 178, 196, 206, 208), (182, 204, 198, 183), (183, 198, 199, 184), (184, 199, 200, 185), (200, 156, 174, 197), (187, 201, 202, 188), (189, 203, 204, 182), (188, 202, 203, 189), (196, 178, 160, 444, 201), (186, 196, 201, 187), (211, 210, 207), (206, 211, 207, 208), (208, 207, 209, 205), (175, 213, 214, 174), (193, 197, 205, 209), (192, 193, 209, 210), (210, 211, 194, 195), (192, 210, 195, 191), (212, 294, 321, 228, 230), (174, 214, 208, 205, 197), (173, 143, 225, 228), (143, 141, 224, 225), (145, 177, 229, 226), (141, 139, 223, 224), (230, 233, 231, 212), (231, 232, 236, 237), (236, 232, 235), (232, 234, 235), (233, 234, 232, 231), (212, 231, 237, 215), (565, 567, 566), (139, 147, 227, 223), (229, 177, 170, 218), (336, 217, 216, 339), (339, 216, 222, 335), (219, 169, 173, 228), (322, 337, 220, 219), (338, 221, 220, 337), (335, 222, 221, 338), (244, 180, 158, 239), (239, 158, 162, 242), (213, 175, 246, 155), (316, 180, 244, 245, 315, 281), (253, 33, 37, 254), (34, 261, 260, 38), (37, 154, 176, 243), (240, 151, 154, 37), (246, 18, 21, 250), (243, 245, 241, 254), (213, 54, 179), (54, 213, 155, 17), (175, 55, 18, 246), (259, 248, 247, 258), (26, 259, 258, 30), (30, 258, 261, 34), (17, 155, 249, 22), (238, 253, 254, 241), (247, 252, 253, 238), (248, 251, 252, 247), (249, 250, 251, 248), (155, 246, 250, 249), (37, 243, 254), (16, 257, 255, 23), (159, 256, 388), (53, 388, 256, 257, 16), (23, 255, 26, 27), (255, 22, 259, 26), (258, 247, 238, 261), (245, 244, 260, 241), (384, 312, 309, 264), (298, 266, 282, 299), (262, 276, 369, 366), (266, 267, 283, 572, 319, 282), (295, 263, 278, 296), (267, 268, 277, 329, 327, 283), (291, 278, 374, 376), (296, 278, 291, 297), (283, 327, 321, 294), (245, 243, 280, 315), (284, 288, 289, 300), (269, 275, 288, 284), (299, 282, 293, 300), (285, 287, 290, 297), (279, 292, 377, 375), (279, 270, 285, 292), (271, 269, 284, 286), (270, 272, 287, 285), (288, 275, 368, 370), (277, 296, 297, 290), (268, 295, 296, 277), (292, 285, 297, 291), (276, 299, 300, 289), (262, 298, 299, 276), (286, 284, 300, 293), (295, 305, 274, 263), (262, 273, 301, 298), (298, 301, 302, 266), (266, 302, 303, 267), (267, 303, 304, 268), (268, 304, 305, 295), (312, 306, 307, 313), (264, 309, 310, 342, 281), (309, 312, 313, 310), (313, 311, 310), (308, 307, 313), (357, 317, 358, 356), (317, 314, 358), (154, 318, 176), (322, 219, 228, 321), (327, 329, 322, 321), (272, 328, 326, 287), (549, 571, 294, 212, 215, 550), (329, 277, 290, 322), (287, 326, 322, 290), (320, 229, 218, 293), (572, 283, 294, 571), (282, 319, 320, 293), (164, 333, 334, 148), (149, 330, 331, 150), (148, 334, 330, 149), (336, 293, 218, 217), (161, 332, 333, 164), (161, 157, 286, 332), (334, 335, 338, 330), (330, 338, 337, 331), (333, 339, 335, 334), (332, 336, 339, 333), (332, 286, 293, 336), (150, 331, 326, 153), (331, 337, 322, 326), (269, 341, 340, 275), (157, 350, 271, 286), (269, 271, 350, 341), (360, 349, 348, 361), (361, 348, 347, 362), (364, 345, 349, 360), (363, 346, 345, 364), (358, 314, 344, 346, 363), (341, 350, 157, 344), (341, 344, 314, 340), (325, 365, 351), (353, 362, 351, 318), (367, 366, 369, 368), (362, 347, 325, 351), (323, 310, 313, 324), (316, 342, 310, 323), (243, 176, 280), (281, 342, 316), (265, 264, 281, 315, 280), (274, 382, 381, 279), (240, 385, 151), (328, 352, 153, 326), (153, 352, 365, 325), (180, 357, 356, 158), (158, 356, 354, 162), (316, 323, 357, 180), (324, 313, 307, 317), (151, 353, 318, 154), (354, 363, 364, 355), (356, 358, 363, 354), (317, 307, 340, 314), (341, 340, 307, 308), (306, 273, 275, 340, 307), (323, 324, 317, 357), (368, 369, 371, 370), (273, 262, 366, 367), (289, 288, 370, 371), (276, 289, 371, 369), (275, 273, 367, 368), (372, 373, 375, 374), (374, 375, 377, 376), (278, 263, 372, 374), (292, 291, 376, 377), (274, 279, 375, 373), (263, 274, 373, 372), (378, 380, 379, 343), (380, 265, 280, 176, 318, 379), (382, 378, 343, 381), (305, 382, 274), (302, 384, 383, 303), (378, 383, 265, 380), (301, 312, 384, 302), (383, 384, 264, 265), (273, 306, 312, 301), (303, 383, 378, 304), (304, 378, 382, 305), (343, 270, 279, 381), (351, 365, 343), (365, 352, 328, 272, 270, 343), (351, 343, 379, 318), (242, 162, 359, 386), (389, 388, 53, 44), (165, 396, 392), (198, 395, 390, 152, 199), (445, 163, 440, 443), (55, 391, 43), (204, 397, 400, 395, 198), (390, 393, 152), (203, 165, 392, 397, 204), (152, 393, 391, 55, 156), (163, 394, 746, 401, 396, 165), (397, 435, 437, 400), (425, 424, 388, 389), (390, 395, 433, 426), (424, 413, 159, 388), (442, 446, 456, 457), (397, 392, 428, 435), (546, 407, 430, 547), (406, 390, 426, 429), (393, 390, 406), (439, 159, 394, 163, 445), (400, 437, 433, 395), (404, 421, 432, 408), (403, 405, 423, 420), (392, 396, 434, 428), (447, 444, 442, 448), (443, 440, 459, 458), (444, 160, 446, 442), (160, 439, 441, 446), (163, 447, 448, 440), (439, 445, 443, 441), (453, 450, 462, 465), (450, 452, 464, 462), (440, 448, 460, 459), (441, 443, 458, 455), (448, 442, 457, 460), (446, 441, 455, 456), (450, 453, 456, 455), (453, 451, 457, 456), (452, 450, 455, 458), (449, 452, 458, 459), (454, 449, 459, 460), (451, 454, 460, 457), (465, 462, 464, 461), (463, 465, 461, 466), (454, 451, 463, 466), (452, 449, 461, 464), (451, 453, 465, 463), (449, 454, 466, 461), (421, 422, 469, 468), (424, 425, 471, 470), (432, 421, 468, 472), (413, 424, 470, 467), (425, 432, 472, 471), (470, 471, 477, 476), (472, 468, 474, 478), (467, 470, 476, 473), (471, 472, 478, 477), (468, 469, 475, 474), (476, 477, 483, 482), (478, 474, 480, 484), (473, 476, 482, 479), (477, 478, 484, 483), (474, 475, 501), (418, 410, 485, 486), (419, 418, 486, 487), (487, 486, 488, 489), (500, 499, 490, 491), (500, 491, 481, 501), (487, 489, 475, 469), (419, 487, 469, 422), (431, 413, 492, 493), (493, 492, 494, 495), (413, 467, 492), (494, 492, 467, 473), (479, 496, 494), (496, 498, 495), (482, 483, 497), (484, 480, 497), (479, 482, 497), (483, 484, 497), (480, 481, 497), (481, 491, 496, 479), (481, 479, 497), (473, 479, 494), (494, 496, 495), (498, 496, 491, 490), (489, 500, 501, 475), (489, 488, 499, 500), (480, 474, 501, 481), (410, 420, 485), (423, 416, 503, 505), (486, 485, 506, 507), (485, 420, 504, 506), (416, 411, 502, 503), (420, 423, 505, 504), (510, 509, 516, 517), (417, 412, 765), (411, 417, 510, 502), (504, 505, 513, 512), (502, 510, 517, 508), (507, 506, 514, 515), (505, 503, 511, 513), (506, 504, 512, 514), (503, 502, 508, 511), (517, 516, 524, 525), (515, 514, 522, 523), (512, 513, 521, 520), (513, 511, 519, 521), (508, 517, 525, 518), (514, 512, 520, 522), (511, 508, 518, 519), (518, 525, 528, 526), (525, 524, 527, 528), (522, 520, 529, 531), (523, 522, 531, 532), (520, 521, 530, 529), (528, 529, 530, 526), (521, 519, 530), (530, 519, 526), (518, 526, 519), (516, 509, 536, 535), (524, 516, 535, 534), (527, 524, 534, 533), (708, 707, 538, 539), (710, 709, 540, 541), (707, 711, 542, 538), (709, 708, 539, 540), (710, 541, 537, 712), (544, 488, 486), (538, 542, 543), (541, 540, 543), (540, 539, 543), (539, 538, 543), (537, 541, 543), (507, 515, 545, 544), (544, 545, 499, 488), (507, 544, 486), (568, 574, 573, 567), (567, 573, 566), (226, 229, 548, 563, 564, 565, 566, 573, 574, 575, 550, 215, 237, 236, 235, 234, 233, 230, 228, 225, 224, 223, 227), (564, 568, 567, 565), (575, 574, 568, 569), (569, 568, 564, 563), (550, 575, 569, 549), (549, 569, 563, 548), (229, 320, 571, 549, 548), (319, 572, 571, 320), (99, 100, 551, 586, 585, 584, 583, 582, 581, 580, 559, 560, 561, 562, 576, 577, 578, 579, 570, 102, 103, 104, 105, 106, 107), (552, 586, 551, 101), (559, 580, 558), (557, 561, 560, 558), (580, 581, 557, 558), (556, 562, 561, 557), (581, 582, 556, 557), (555, 576, 562, 556), (582, 583, 555, 556), (554, 577, 576, 555), (583, 584, 554, 555), (578, 577, 554, 553), (585, 586, 552, 553), (570, 579, 552, 101), (579, 578, 553, 552), (584, 585, 553, 554), (4, 6, 102, 570, 101), (2, 4, 101, 551, 100), (726, 725, 591, 589), (728, 727, 593, 588), (730, 729, 590, 595), (755, 731, 592, 748), (733, 730, 595, 596), (734, 726, 589, 587), (735, 732, 597, 594), (725, 728, 588, 591), (727, 733, 596, 593), (729, 735, 594, 590), (589, 591, 602, 600), (587, 589, 600, 598), (588, 593, 604, 599), (748, 592, 603, 749), (596, 595, 606, 607), (591, 588, 599, 602), (594, 597, 608, 605), (593, 596, 607, 604), (595, 590, 601, 606), (590, 594, 605, 601), (607, 606, 614, 615), (606, 601, 610, 614), (599, 604, 612, 609), (604, 607, 615, 612), (602, 599, 609, 611), (601, 605, 613, 610), (615, 614, 621, 622), (611, 609, 616, 618), (610, 613, 620, 617), (612, 615, 622, 619), (614, 610, 617, 621), (609, 612, 619, 616), (622, 621, 628, 629), (618, 616, 623, 625), (617, 620, 627, 624), (619, 622, 629, 626), (621, 617, 624), (616, 619, 626, 623), (627, 638, 764), (633, 631, 630), (628, 621, 624), (760, 634, 763, 761), (632, 628, 761, 763), (626, 629, 762, 631), (633, 630, 635), (625, 623, 759), (629, 628, 632, 762), (635, 630, 634), (623, 626, 631, 633), (636, 637, 625, 759), (760, 636, 634), (637, 636, 638), (493, 495, 603, 592), (493, 592, 731, 431), (499, 545, 639, 490), (490, 639, 640, 498), (640, 641, 495, 498), (749, 603, 642, 750), (495, 641, 642, 603), (608, 643, 613, 605), (642, 641, 756, 645), (750, 642, 645, 751), (717, 758, 757, 648), (647, 720, 714, 670), (648, 757, 651), (752, 648, 651, 753), (667, 715, 714, 671), (751, 645, 717, 754), (641, 640, 644), (639, 654, 644, 640), (545, 655, 654, 639), (515, 523, 655, 545), (737, 736, 656, 658), (736, 738, 657, 656), (658, 656, 659, 661), (656, 657, 660, 659), (661, 659, 662, 722), (658, 661, 535, 536), (662, 664, 722), (737, 658, 536, 724), (547, 409, 415), (738, 436, 414, 734), (660, 657, 587, 598), (651, 650, 653), (670, 669, 650, 647), (720, 704, 671, 714), (715, 666, 670, 714), (666, 665, 669, 670), (754, 717, 648, 752), (741, 740, 643, 646), (739, 741, 646, 716), (743, 742, 649, 652), (742, 739, 716, 649), (665, 666, 674, 675), (715, 667, 673, 719), (667, 668, 672, 673), (666, 715, 719, 674), (684, 685, 676, 677), (745, 683, 680, 744), (685, 682, 679, 676), (686, 684, 677, 678), (620, 613, 685, 684), (740, 672, 683, 745), (613, 643, 682, 685), (627, 620, 684, 686), (679, 744, 680, 681), (678, 677, 681), (676, 679, 681), (677, 676, 681), (687, 678, 681), (686, 678, 687, 638), (686, 638, 627), (688, 637, 687, 689), (687, 681, 689), (689, 681, 690), (681, 680, 690), (680, 683, 691, 690), (637, 638, 687), (618, 625, 637, 688), (690, 691, 688, 689), (611, 618, 688, 691), (691, 683, 672), (692, 611, 672), (672, 668, 693, 692), (611, 691, 672), (693, 694, 598, 600), (694, 695, 660, 598), (713, 698, 532, 712), (697, 537, 543), (543, 542, 697), (713, 697, 542, 711), (532, 699, 655, 523), (532, 698, 699), (699, 654, 655), (698, 700, 654, 699), (644, 654, 700, 704), (701, 721, 723, 702), (661, 722, 721, 701), (695, 696, 663, 660), (664, 696, 723), (661, 701, 534, 535), (534, 701, 703, 533), (533, 703, 700, 698), (718, 644, 704, 720), (700, 703, 704), (671, 705, 668, 667), (668, 705, 694, 693), (705, 706, 695, 694), (695, 706, 702, 696), (702, 706, 703, 701), (705, 671, 706), (671, 704, 703, 706), (692, 602, 611), (602, 692, 693, 600), (698, 713, 711, 533), (697, 713, 712, 537), (531, 710, 712, 532), (529, 528, 708, 709), (527, 533, 711, 707), (531, 529, 709, 710), (528, 527, 707, 708), (647, 718, 720), (665, 675, 653), (650, 669, 653), (753, 651, 653), (743, 652, 653), (669, 665, 653), (645, 756, 758, 717), (721, 664, 723), (696, 702, 723), (664, 663, 696), (722, 664, 721), (657, 738, 734, 587), (547, 737, 724), (430, 436, 738, 736), (547, 430, 736, 737), (428, 434, 735, 729), (433, 437, 733, 727), (429, 426, 728, 725), (434, 438, 732, 735), (414, 427, 726, 734), (437, 435, 730, 733), (747, 431, 731, 755), (435, 428, 729, 730), (426, 433, 727, 728), (427, 429, 725, 726), (643, 740, 745, 682), (682, 745, 744, 679), (674, 719, 739, 742), (675, 674, 742, 743), (719, 673, 741, 739), (673, 672, 740, 741), (675, 743, 653), (438, 747, 755, 732), (716, 754, 752, 649), (646, 751, 754, 716), (649, 752, 753, 652), (643, 750, 751, 646), (608, 749, 750, 643), (597, 748, 749, 608), (732, 755, 748, 597), (746, 394, 431, 747), (652, 753, 653), (757, 647, 650, 651), (758, 718, 647, 757), (641, 644, 756), (756, 644, 718, 758), (659, 660, 663, 662), (662, 663, 664), (623, 633, 635, 759), (635, 636, 759), (764, 760, 761, 624), (628, 624, 761), (638, 636, 760, 764), (634, 630, 763), (631, 762, 630), (762, 632, 630), (630, 632, 763), (636, 635, 634), (627, 764, 624), (409, 547, 724), (509, 765, 724, 536), (510, 417, 765, 509), (412, 409, 724, 765), (413, 431, 394, 159), (398, 353, 151, 385), (162, 354, 355, 403, 359), (402, 242, 386), (398, 361, 362, 353), (403, 355, 405), (387, 239, 242, 402), (355, 364, 360, 405), (360, 361, 398), (39, 38, 239, 387, 404, 41), (41, 404, 408, 389, 44), (407, 40, 42, 46, 43, 399), (391, 393, 406), (402, 386, 418, 419), (359, 403, 420, 410), (387, 402, 419, 422), (398, 385, 417, 411), (386, 359, 410, 418), (43, 391, 427, 414), (405, 360, 416, 423), (43, 414, 436, 399), (360, 398, 411, 416), (399, 436, 430, 407), (404, 387, 422, 421), (391, 406, 429, 427), (746, 747, 438, 401), (408, 432, 425, 389), (385, 240, 412, 417), (415, 409, 412, 240), (37, 415, 240), (37, 546, 547, 415), (37, 36, 40, 407, 546), (401, 438, 434, 396), (131, 110, 87, 109), (11, 769, 770, 78, 77), (13, 766, 768, 770), (770, 768, 78), (768, 767, 78), (82, 81, 89, 88, 108, 124, 123, 133, 122, 137, 121, 120, 119, 118, 117, 125, 126, 127, 128, 136, 129, 132, 130, 131, 109, 86, 85, 84, 83), (87, 13, 769, 109), (109, 769, 11, 86)])
me_cylinder.polygons.foreach_set('material_index', [1, 1, 1, 1, 1, 1, 1, 1, 1, 1, 1, 1, 1, 1, 1, 1, 1, 1, 1, 1, 1, 1, 1, 1, 1, 1, 1, 1, 1, 1, 1, 1, 1, 1, 1, 1, 1, 1, 1, 1, 1, 1, 1, 1, 1, 1, 1, 1, 1, 1, 1, 2, 2, 1, 1, 1, 1, 1, 1, 1, 1, 1, 1, 1, 1, 1, 3, 1, 1, 1, 1, 1, 1, 1, 1, 1, 1, 1, 1, 1, 1, 1, 3, 1, 1, 1, 1, 1, 1, 1, 1, 3, 1, 3, 3, 3, 3, 3, 3, 3, 3, 3, 3, 3, 3, 3, 3, 3, 3, 3, 1, 1, 1, 1, 1, 1, 1, 1, 1, 1, 1, 1, 1, 1, 1, 1, 2, 2, 1, 1, 1, 1, 1, 1, 1, 1, 1, 2, 1, 1, 1, 1, 1, 1, 1, 1, 3, 1, 1, 1, 1, 1, 2, 1, 1, 1, 1, 1, 1, 1, 1, 1, 3, 3, 3, 2, 2, 2, 2, 2, 2, 2, 1, 1, 1, 1, 3, 3, 3, 3, 3, 3, 3, 1, 1, 1, 1, 1, 1, 1, 1, 1, 1, 1, 2, 1, 1, 1, 1, 1, 1, 2, 1, 1, 1, 1, 1, 1, 1, 1, 1, 1, 1, 1, 1, 1, 1, 1, 1, 1, 1, 2, 1, 1, 1, 1, 1, 1, 1, 1, 2, 1, 1, 1, 1, 1, 1, 1, 1, 1, 1, 1, 1, 1, 1, 1, 1, 1, 1, 1, 1, 1, 3, 2, 3, 2, 2, 1, 1, 1, 1, 1, 1, 2, 1, 1, 1, 1, 1, 1, 1, 1, 1, 1, 1, 1, 1, 1, 1, 1, 1, 1, 2, 2, 2, 1, 1, 1, 1, 1, 2, 2, 2, 1, 1, 1, 3, 2, 2, 2, 2, 2, 1, 2, 2, 1, 1, 2, 3, 1, 1, 1, 2, 2, 2, 2, 1, 1, 1, 1, 1, 1, 1, 1, 1, 1, 1, 3, 2, 3, 2, 2, 2, 2, 2, 2, 2, 2, 2, 2, 2, 2, 1, 1, 1, 1, 1, 1, 1, 1, 1, 1, 1, 0, 0, 0, 0, 1, 0, 0, 0, 0, 1, 0, 0, 0, 0, 1, 1, 1, 1, 1, 1, 1, 1, 1, 1, 1, 1, 1, 1, 1, 1, 1, 1, 2, 2, 1, 1, 1, 1, 0, 0, 0, 0, 0, 0, 0, 0, 0, 0, 0, 0, 0, 0, 0, 0, 0, 0, 0, 0, 0, 0, 0, 0, 0, 0, 0, 0, 0, 0, 0, 0, 0, 0, 0, 0, 0, 0, 0, 0, 0, 0, 0, 0, 0, 0, 0, 0, 0, 0, 0, 0, 0, 0, 0, 0, 0, 0, 0, 0, 0, 0, 0, 0, 0, 0, 0, 0, 0, 0, 0, 0, 0, 0, 0, 0, 0, 0, 0, 0, 0, 0, 0, 0, 0, 0, 0, 0, 0, 3, 3, 2, 3, 3, 3, 3, 3, 2, 1, 2, 3, 3, 3, 3, 3, 3, 3, 3, 3, 3, 3, 3, 3, 3, 3, 1, 1, 0, 0, 0, 0, 0, 0, 0, 0, 0, 0, 0, 0, 0, 0, 0, 0, 0, 0, 0, 0, 0, 0, 0, 0, 0, 0, 0, 0, 0, 0, 0, 0, 0, 0, 0, 0, 0, 0, 0, 0, 0, 0, 0, 0, 0, 0, 0, 0, 0, 0, 0, 0, 0, 0, 0, 0, 0, 0, 0, 0, 0, 0, 0, 0, 0, 0, 0, 0, 0, 0, 0, 0, 0, 0, 0, 0, 0, 0, 0, 0, 0, 0, 0, 0, 0, 0, 0, 0, 0, 0, 0, 0, 0, 0, 0, 0, 0, 0, 0, 0, 0, 0, 0, 0, 0, 0, 0, 0, 0, 0, 0, 0, 0, 0, 0, 0, 0, 0, 0, 0, 0, 0, 0, 0, 0, 0, 0, 0, 0, 0, 0, 0, 0, 0, 0, 0, 0, 0, 0, 0, 0, 0, 0, 0, 0, 0, 0, 0, 0, 0, 0, 0, 0, 0, 0, 0, 0, 0, 0, 0, 0, 0, 0, 0, 0, 0, 0, 0, 0, 0, 0, 0, 0, 0, 0, 0, 0, 0, 0, 0, 0, 0, 0, 0, 0, 0, 0, 0, 0, 0, 0, 0, 0, 0, 0, 0, 0, 0, 0, 0, 0, 0, 0, 0, 0, 0, 0, 0, 0, 0, 0, 0, 0, 0, 0, 0, 0, 0, 0, 0, 0, 0, 0, 0, 0, 1, 1, 1, 1, 1, 1, 1, 1, 1, 1, 1, 0, 0, 0, 0, 0, 0, 0, 0, 0, 0, 0, 0, 0, 0, 0, 0, 0, 0, 0, 1, 0, 3, 1, 1, 1, 1, 2, 1, 1])
me_cylinder.materials.append(mat_flame)
me_cylinder.materials.append(mat_bark)
me_cylinder.materials.append(mat_flesh)
me_cylinder.materials.append(mat_crack)
me_cylinder.materials.append(None)
me_cylinder.use_remesh_preserve_volume = False
me_cylinder.use_remesh_preserve_attributes = False
me_cylinder.use_mirror_vertex_groups = False
me_cylinder.update()

# ---- objects
ob_footprint = bpy.data.objects.new('footprint', me_cylinder_002)
ob_plate = bpy.data.objects.new('plate', me_circle_001)
ob_campfire = bpy.data.objects.new('Campfire', me_cylinder)
ob_lamp = bpy.data.objects.new('Lamp', light_lamp)
ob_camera = bpy.data.objects.new('Camera', cam_camera)

# ---- transforms, parenting, visibility, modifiers, constraints
ob_footprint.location = (0.0, 0.0, 0.2215)
ob_footprint.hide_viewport = True
ob_footprint.lineart.crease_threshold = 0.0
_vg = ob_footprint.vertex_groups.new(name='Flame')
_vg = ob_footprint.vertex_groups.new(name='Bark')
_vg = ob_footprint.vertex_groups.new(name='Flesh')
_vg = ob_footprint.vertex_groups.new(name='Crack')
ob_plate.location = (0.0, 0.0, 0.03636)
ob_plate.lineart.crease_threshold = 0.0
_vg = ob_plate.vertex_groups.new(name='ash')
ob_campfire.location = (0.0, 0.0, 0.2215)
ob_campfire.lineart.crease_threshold = 0.0
_vg = ob_campfire.vertex_groups.new(name='Flame')
_vg = ob_campfire.vertex_groups.new(name='Bark')
_vg = ob_campfire.vertex_groups.new(name='Flesh')
_vg = ob_campfire.vertex_groups.new(name='Crack')
ob_lamp.location = (4.076, 1.005, 5.904)
ob_lamp.rotation_euler = (0.6503, 0.05522, 1.866)
ob_lamp.lock_rotations_4d = False
ob_lamp.empty_display_type = 'ARROWS'
ob_lamp.color = (0.0, 0.0, 0.0, 0.0)
ob_lamp.lineart.crease_threshold = 0.0
ob_camera.location = (7.481, -6.508, 5.344)
ob_camera.rotation_euler = (1.109, 0.01082, 0.8149)
ob_camera.lock_rotations_4d = False
ob_camera.empty_display_type = 'ARROWS'
ob_camera.color = (0.0, 0.0, 0.0, 0.0)
ob_camera.display_type = 'WIRE'
ob_camera.lineart.crease_threshold = 0.0

# ---- collection membership
col_collection_1.objects.link(ob_footprint)
col_collection_1.objects.link(ob_plate)
col_collection_1.objects.link(ob_campfire)
col_collection_1.objects.link(ob_lamp)
col_collection_1.objects.link(ob_camera)

# ---- scene / render settings (as saved in the file)
scene.camera = ob_camera
scene.frame_start = 1; scene.frame_end = 250; scene.frame_set(1)
scene.render.engine = 'BLENDER_EEVEE_NEXT'
scene.render.resolution_percentage = 50
scene.render.dither_intensity = 0.0
scene.cycles.use_denoising = False
scene.cycles.samples = 10
scene.cycles.sampling_pattern = 'TABULATED_SOBOL'
scene.cycles.light_sampling_threshold = 0.0
scene.cycles.use_adaptive_sampling = False
scene.cycles.use_light_tree = False
scene.cycles.blur_glossy = 0.0
scene.cycles.pixel_filter_type = 'GAUSSIAN'
scene.cycles.sample_clamp_indirect = 0.0
scene.view_settings.view_transform = 'Standard'
bpy.context.view_layer.update()
